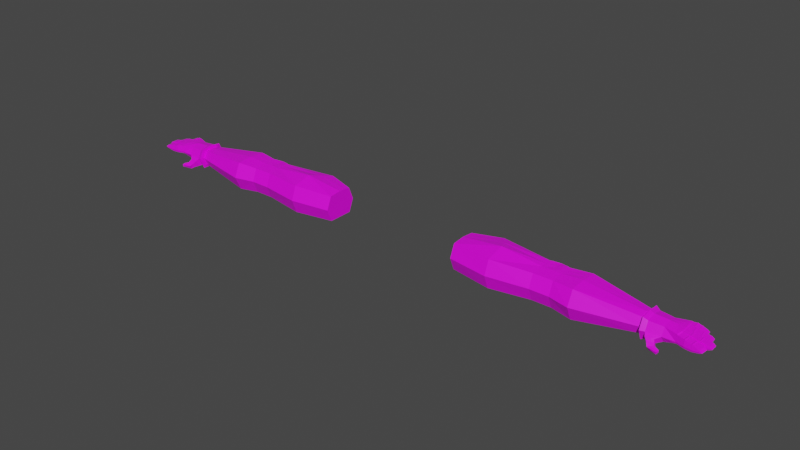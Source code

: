 # Source: lowpolyhandsbyK.blend  (saved by Blender 3.6.11; exported with 4.5.12 LTS)
import bpy
from mathutils import Matrix  # noqa: F401  (used for matrix-valued properties, if any)

bpy.ops.wm.read_factory_settings(use_empty=True)
scene = bpy.context.scene
scene.name = 'Scene'

# ---- collections
col_collection = bpy.data.collections.new('Collection'); scene.collection.children.link(col_collection)

# ---- images (referenced by path relative to the original .blend; pixels are not part of the script)
import os
ASSET_DIR = os.environ.get("B2B_ASSET_DIR", "")  # directory of the original .blend (textures are referenced by path, not embedded)
HERE = os.path.dirname(os.path.abspath(__file__))  # packed textures are extracted next to this script under _unpacked/

def load_image(name, relpath, width, height, colorspace="sRGB"):
    """Load a texture the original file referenced (path relative to the .blend, or extracted next to this script)."""
    p = next((c for c in (os.path.join(HERE, relpath), os.path.join(ASSET_DIR, relpath)) if relpath and os.path.exists(c)), "")
    if p:
        img = bpy.data.images.load(p, check_existing=True)
        img.name = name
    else:  # same state as the original file: an image datablock whose file is absent (Cycles renders it pink)
        img = bpy.data.images.new(name, width, height)
        img.source = "FILE"
        img.filepath = "//" + (relpath or name)
    img.colorspace_settings.name = colorspace
    return img
img_lowpolyarms_by_kenny_base_color = load_image('lowpolyarms by kenny Base Color', 'lowpolyarms by kenny Base Color.png', 1024, 1024, 'sRGB')

# ---- materials (node trees are filled in below, after node groups)
mat_material_001 = bpy.data.materials.new('Material.001')
mat_material_001.use_transparent_shadow = False

# ---- material node trees
mat_material_001.use_nodes = True; mat_material_001.node_tree.nodes.clear()
_N = mat_material_001.node_tree.nodes; _L = mat_material_001.node_tree.links
n0 = _N.new('ShaderNodeBsdfPrincipled'); n0.name = 'Principled BSDF'; n0.location = (10, 300)
n0.distribution = 'GGX'
n0.subsurface_method = 'RANDOM_WALK_SKIN'
n0.inputs[3].default_value = 1.45
n0.inputs[27].default_value = (0.0, 0.0, 0.0, 1.0)
n0.inputs[28].default_value = 1.0
n1 = _N.new('ShaderNodeOutputMaterial'); n1.name = 'Material Output'; n1.location = (300, 300)
n2 = _N.new('ShaderNodeTexImage'); n2.name = 'Image Texture'; n2.location = (-280, 280)
n2.image = img_lowpolyarms_by_kenny_base_color
_L.new(n0.outputs[0], n1.inputs[0])
_L.new(n2.outputs[0], n0.inputs[0])
n1.is_active_output = True

# ---- world
world_world = bpy.data.worlds.new('World'); scene.world = world_world
world_world.use_nodes = True; world_world.node_tree.nodes.clear()
_N = world_world.node_tree.nodes; _L = world_world.node_tree.links
n0 = _N.new('ShaderNodeOutputWorld'); n0.name = 'World Output'; n0.location = (300, 300)
n1 = _N.new('ShaderNodeBackground'); n1.name = 'Background'; n1.location = (10, 300)
n1.inputs[0].default_value = (0.05088, 0.05088, 0.05088, 1.0)
_L.new(n1.outputs[0], n0.inputs[0])
n0.is_active_output = True
world_world.color = (0.05088, 0.05088, 0.05088)
world_world.use_sun_shadow = False
world_world.sun_shadow_jitter_overblur = 0.0

# ---- meshes
me_cube_001 = bpy.data.meshes.new('Cube.001')
me_cube_001.from_pydata([(0.7967, -0.1394, 3.142), (0.7967, -0.1394, 3.422), (0.7967, 0.1394, 3.142), (0.7967, 0.1394, 3.422), (2.79, -0.07759, 3.201), (2.79, -0.07759, 3.362), (2.79, 0.08316, 3.201), (2.79, 0.08316, 3.362), (1.902, 0.1394, 3.155), (1.689, 0.1394, 3.155), (1.689, 0.1394, 3.435), (1.902, 0.1394, 3.435), (1.689, -0.1394, 3.142), (1.902, -0.1394, 3.142), (1.902, -0.1394, 3.422), (1.689, -0.1394, 3.422), (1.796, 0.1791, 3.142), (1.796, 0.1791, 3.422), (0.7967, -0.1952, 3.282), (0.7967, 0.1952, 3.282), (2.79, 0.1153, 3.282), (2.79, -0.1097, 3.282), (1.902, -0.1952, 3.282), (1.689, -0.1952, 3.282), (1.689, 0.1952, 3.295), (1.902, 0.1952, 3.295), (1.796, 0.2348, 3.282), (0.7967, -4.321e-07, 3.142), (0.7967, -4.321e-07, 3.435), (2.79, 0.002785, 3.201), (2.79, 0.002785, 3.362), (1.902, -4.321e-07, 3.435), (1.689, -4.321e-07, 3.435), (1.689, -4.321e-07, 3.142), (1.902, -4.321e-07, 3.142), (1.796, -4.321e-07, 3.142), (1.796, -4.321e-07, 3.435), (2.989, 0.1282, 3.279), (0.7967, -4.321e-07, 3.282), (1.113, 0.2368, 3.133), (1.243, -0.2041, 3.435), (1.113, 0.2368, 3.431), (1.243, -0.2041, 3.129), (1.113, 0.2935, 3.282), (1.243, -0.2613, 3.282), (1.243, -4.321e-07, 3.102), (1.243, -4.321e-07, 3.487), (2.129, 0.1777, 3.438), (2.129, -0.1778, 3.126), (2.129, 0.1777, 3.126), (2.129, -0.1778, 3.438), (2.129, -0.2489, 3.282), (2.129, 0.2489, 3.282), (2.129, -4.321e-07, 3.451), (2.129, -4.321e-07, 3.126), (2.84, 0.1425, 3.278), (2.84, 0.1002, 3.189), (2.84, -0.005504, 3.189), (2.84, -0.005504, 3.389), (2.84, -0.1112, 3.368), (2.84, -0.1535, 3.278), (2.84, -0.1112, 3.189), (2.84, 0.1002, 3.368), (3.118, 0.1454, 3.282), (2.989, 0.09015, 3.218), (2.989, -0.00501, 3.218), (2.989, -0.00501, 3.381), (2.989, -0.1002, 3.359), (2.989, -0.1382, 3.279), (2.989, -0.1002, 3.212), (2.989, 0.09015, 3.359), (3.119, 0.1397, 3.263), (3.057, 0.002451, 3.232), (3.057, 0.002451, 3.371), (3.118, -0.1309, 3.356), (3.117, -0.1366, 3.282), (3.118, -0.1309, 3.263), (3.119, 0.1397, 3.356), (2.89, -0.2076, 3.216), (2.891, -0.1862, 3.17), (2.763, -0.08586, 3.198), (2.763, 0.08586, 3.366), (3.009, -0.2539, 3.192), (3.007, -0.25, 3.168), (3.014, -0.2165, 3.173), (3.016, -0.2204, 3.197), (3.128, 0.08205, 3.282), (3.128, 0.07769, 3.239), (3.133, -0.003791, 3.244), (3.133, -0.003791, 3.364), (3.133, -0.07182, 3.364), (3.133, -0.07589, 3.282), (3.133, -0.07182, 3.239), (3.128, 0.07769, 3.364), (3.133, -0.003791, 3.282), (3.374, -0.1741, 3.293), (3.35, -0.1675, 3.278), (3.35, -0.1675, 3.314), (3.357, -0.09397, 3.314), (3.382, -0.09902, 3.293), (3.357, -0.09397, 3.278), (3.388, 0.002785, 3.314), (3.388, -0.06957, 3.314), (3.413, -0.07222, 3.293), (3.388, -0.06957, 3.278), (3.413, 0.002785, 3.293), (3.388, 0.002785, 3.278), (3.357, 0.09679, 3.293), (3.333, 0.09152, 3.278), (3.341, 0.0167, 3.278), (3.333, 0.09152, 3.314), (3.341, 0.0167, 3.314), (3.365, 0.01911, 3.293), (3.278, 0.1711, 3.293), (3.254, 0.1651, 3.278), (3.254, 0.1651, 3.314), (3.284, 0.09894, 3.293), (3.26, 0.09419, 3.278), (3.26, 0.09419, 3.314), (3.215, 0.002785, 3.282), (3.302, 0.002785, 3.282), (3.263, 0.009021, 3.282), (3.263, 0.009021, 3.259), (3.215, -0.06957, 3.348), (3.302, -0.06957, 3.334), (3.302, 0.002785, 3.334), (3.215, 0.002785, 3.348), (3.263, 0.009021, 3.333), (3.256, 0.08384, 3.259), (3.215, -0.07366, 3.282), (3.302, -0.07366, 3.282), (3.2, -0.1591, 3.282), (3.275, -0.1665, 3.282), (3.275, -0.1602, 3.335), (3.201, -0.1528, 3.349), (3.31, 0.002785, 3.261), (3.313, -0.07351, 3.283), (3.31, -0.06957, 3.329), (3.313, 0.002785, 3.283), (3.283, -0.08658, 3.335), (3.208, -0.0792, 3.349), (3.282, -0.09066, 3.282), (3.208, -0.08327, 3.282), (3.174, 0.09205, 3.282), (3.217, 0.09533, 3.282), (3.217, 0.09091, 3.334), (3.175, 0.08764, 3.348), (2.915, 0.1354, 3.279), (2.915, 0.09518, 3.203), (3.169, 0.1585, 3.348), (3.212, 0.1618, 3.334), (3.211, 0.1681, 3.282), (3.169, 0.1649, 3.282), (2.915, -0.005257, 3.203), (2.915, -0.1057, 3.201), (3.22, 0.1624, 3.263), (3.22, 0.1624, 3.328), (3.225, 0.09153, 3.263), (3.229, 0.09601, 3.284), (3.272, 0.009867, 3.282), (3.202, 0.003038, 3.282), (3.202, 0.003038, 3.348), (3.272, 0.009867, 3.334), (3.264, 0.08469, 3.334), (3.195, 0.07786, 3.348), (3.264, 0.08909, 3.282), (3.195, 0.08226, 3.282), (3.19, -0.15, 3.346), (3.199, -0.07828, 3.347), (3.198, -0.08235, 3.282), (3.19, -0.1563, 3.282), (3.19, -0.15, 3.26), (3.199, -0.07828, 3.257), (3.211, -0.1602, 3.282), (3.211, -0.1538, 3.343), (3.211, -0.1538, 3.259), (3.219, -0.08025, 3.259), (3.219, -0.08025, 3.343), (3.218, -0.08432, 3.282), (3.204, 0.001867, 3.257), (3.204, 0.001867, 3.347), (3.204, -0.06988, 3.256), (3.204, 0.001867, 3.282), (3.204, -0.06988, 3.347), (3.204, -0.07397, 3.282), (3.227, 0.002785, 3.282), (3.227, 0.002785, 3.259), (3.227, -0.06957, 3.343), (3.227, 0.002785, 3.343), (3.227, -0.06957, 3.259), (3.227, -0.07366, 3.282), (3.208, 0.07917, 3.259), (3.216, 0.004355, 3.259), (3.216, 0.004355, 3.282), (3.216, 0.004355, 3.342), (3.208, 0.07917, 3.342), (3.208, 0.08358, 3.282), (3.191, 0.001935, 3.257), (3.191, 0.001935, 3.282), (3.184, 0.07783, 3.347), (3.184, 0.08223, 3.282), (3.184, 0.07783, 3.256), (3.191, 0.001935, 3.347), (3.165, 0.0856, 3.348), (3.158, 0.1609, 3.282), (3.165, 0.09, 3.282), (3.165, 0.0856, 3.255), (3.159, 0.1547, 3.346), (3.159, 0.1547, 3.26), (3.187, 0.09302, 3.282), (3.187, 0.08861, 3.341), (3.187, 0.08861, 3.259), (3.182, 0.1595, 3.341), (3.181, 0.1658, 3.282), (3.182, 0.1595, 3.259), (3.264, -0.1654, 3.282), (3.264, -0.159, 3.259), (3.271, -0.08547, 3.259), (3.264, -0.159, 3.333), (3.271, -0.08547, 3.333), (3.271, -0.08954, 3.282), (3.288, -0.1675, 3.283), (3.285, -0.1611, 3.262), (3.292, -0.08753, 3.262), (3.285, -0.1611, 3.329), (3.292, -0.08753, 3.329), (3.295, -0.09173, 3.283), (3.31, 0.002785, 3.329), (3.31, -0.06957, 3.261), (3.293, 0.002785, 3.282), (3.293, -0.06957, 3.332), (3.293, -0.07366, 3.282), (3.293, 0.002785, 3.259), (3.293, 0.002785, 3.332), (3.293, -0.06957, 3.259), (3.256, 0.08384, 3.333), (3.255, 0.08825, 3.282), (3.273, 0.08553, 3.262), (3.28, 0.01071, 3.329), (3.28, 0.01071, 3.262), (3.283, 0.01101, 3.283), (3.273, 0.08553, 3.329), (3.275, 0.09005, 3.283), (3.225, 0.09153, 3.328), (3.224, 0.1687, 3.284), (3.208, 0.09468, 3.282), (3.209, 0.09027, 3.259), (3.203, 0.1612, 3.334), (3.203, 0.1612, 3.259), (3.209, 0.09027, 3.334), (3.203, 0.1675, 3.282), (2.915, -0.1459, 3.279), (2.915, -0.1057, 3.364), (2.915, -0.005257, 3.385), (2.915, 0.09518, 3.364), (2.927, -0.182, 3.173), (2.927, -0.2034, 3.218), (3.011, -0.2332, 3.171), (3.013, -0.2372, 3.194), (2.955, -0.1864, 3.23), (2.956, -0.162, 3.181), (2.883, -0.1723, 3.172), (2.882, -0.1974, 3.225), (2.925, -0.1912, 3.228), (2.926, -0.1665, 3.177), (2.963, -0.2053, 3.215), (2.97, -0.1847, 3.174), (2.914, -0.2073, 3.153), (2.907, -0.228, 3.193), (2.942, -0.196, 3.163), (2.935, -0.2166, 3.204), (2.792, 0.1205, 3.167), (2.792, 0.1693, 3.28), (2.792, -0.00136, 3.405), (2.792, -0.1233, 3.392), (2.792, 0.1205, 3.392), (2.792, -0.00136, 3.167), (2.792, -0.1233, 3.167), (2.792, -0.172, 3.28), (2.763, 0.1202, 3.282), (2.763, -4.321e-07, 3.379), (2.763, 0.08586, 3.198), (2.763, -0.08586, 3.366), (2.763, -0.1202, 3.282), (2.763, -4.321e-07, 3.198), (3.131, -0.1342, 3.35), (3.145, -0.07294, 3.357), (3.144, -0.07701, 3.282), (3.13, -0.14, 3.282), (3.131, -0.1342, 3.263), (3.145, -0.07294, 3.242), (3.145, -0.002842, 3.246), (3.145, -0.002842, 3.357), (3.145, -0.0715, 3.242), (3.145, -0.002842, 3.282), (3.145, -0.0715, 3.357), (3.145, -0.07557, 3.282), (3.144, -0.002706, 3.247), (3.144, -0.002706, 3.282), (3.139, 0.07772, 3.357), (3.138, 0.08208, 3.282), (3.139, 0.07772, 3.242), (3.144, -0.002706, 3.357), (3.139, 0.07988, 3.356), (3.129, 0.1497, 3.282), (3.138, 0.08425, 3.282), (3.139, 0.07988, 3.243), (3.13, 0.1438, 3.35), (3.13, 0.1438, 3.262), (2.941, -0.1427, 3.197), (2.856, -0.1491, 3.183), (2.941, -0.1731, 3.253), (2.856, -0.1819, 3.253), (2.913, -0.1775, 3.253), (2.913, -0.1459, 3.19), (2.808, 0.1602, 3.279), (2.808, -0.1192, 3.384), (2.808, 0.1137, 3.384), (2.808, -0.002761, 3.175), (2.808, 0.1137, 3.175), (2.808, -0.002761, 3.399), (2.808, -0.1192, 3.175), (2.808, -0.1658, 3.279), (2.822, 0.1522, 3.279), (2.822, -0.1156, 3.377), (2.822, 0.1076, 3.377), (2.822, -0.004002, 3.181), (2.822, 0.1076, 3.181), (2.822, -0.004002, 3.395), (2.822, -0.1156, 3.181), (2.822, -0.1602, 3.279), (1.879, 0.1483, 3.435), (1.879, 0.1483, 3.155), (1.879, 0.2041, 3.295), (1.879, -4.321e-07, 3.435), (1.879, -4.321e-07, 3.142), (1.71, 0.1474, 3.155), (1.71, 0.1474, 3.435), (1.71, 0.2032, 3.295), (1.71, -4.321e-07, 3.142), (1.71, -4.321e-07, 3.435), (0.7967, 0.06972, 3.429), (2.79, 0.04297, 3.201), (0.7967, 0.09761, 3.282), (0.7967, 0.06972, 3.142), (2.79, 0.04297, 3.362), (1.902, 0.06972, 3.435), (1.689, 0.06972, 3.435), (1.689, 0.06972, 3.149), (1.902, 0.06972, 3.149), (1.796, 0.08953, 3.142), (1.796, 0.08953, 3.429), (1.178, 0.1184, 3.459), (1.178, 0.1184, 3.117), (2.129, 0.08887, 3.126), (2.129, 0.08887, 3.445), (2.84, 0.04736, 3.189), (2.84, 0.04736, 3.378), (2.989, 0.04257, 3.218), (2.989, 0.04257, 3.37), (3.088, 0.07106, 3.248), (3.088, 0.07106, 3.364), (3.131, 0.03695, 3.241), (3.131, 0.03695, 3.364), (3.337, 0.05411, 3.278), (3.337, 0.05411, 3.314), (3.361, 0.05795, 3.293), (3.199, 0.04045, 3.348), (3.268, 0.04728, 3.334), (3.212, 0.04176, 3.259), (3.212, 0.04176, 3.342), (3.188, 0.03988, 3.257), (3.188, 0.03988, 3.347), (3.259, 0.04643, 3.259), (3.259, 0.04643, 3.333), (3.276, 0.04812, 3.329), (3.276, 0.04812, 3.262), (2.915, 0.04496, 3.374), (2.915, 0.04496, 3.203), (2.792, 0.05959, 3.398), (2.792, 0.05959, 3.167), (2.763, 0.04293, 3.373), (2.763, 0.04293, 3.198), (3.142, 0.0375, 3.357), (3.142, 0.0375, 3.244), (2.808, 0.05546, 3.392), (2.808, 0.05546, 3.175), (2.822, 0.05179, 3.386), (2.822, 0.05179, 3.181), (1.879, 0.07414, 3.149), (1.879, 0.07414, 3.435), (1.71, 0.07371, 3.435), (1.71, 0.07371, 3.149)], [], [(343, 341, 3, 19), (279, 81, 7, 20), (329, 326, 57, 61), (44, 40, 1, 18), (284, 29, 4, 80), (46, 28, 1, 40), (53, 31, 14, 50), (33, 339, 35, 12), (45, 33, 12, 42), (12, 35, 13), (51, 50, 14, 22), (31, 334, 36, 14), (43, 41, 10, 24), (333, 331, 11, 25), (338, 337, 17, 26), (36, 15, 14), (36, 340, 32, 15), (15, 23, 22, 14), (35, 335, 34, 13), (336, 338, 26, 16), (332, 333, 25, 8), (39, 43, 24, 9), (48, 51, 22, 13), (42, 44, 18, 0), (323, 325, 62, 55), (281, 279, 20, 6), (344, 343, 19, 2), (0, 18, 38, 27), (327, 323, 55, 56), (390, 351, 36, 334), (392, 350, 35, 339), (389, 349, 34, 335), (353, 348, 33, 45), (391, 347, 32, 340), (355, 346, 31, 53), (352, 341, 28, 46), (382, 342, 29, 284), (328, 324, 59, 58), (18, 1, 28, 38), (23, 12, 13, 22), (347, 352, 46, 32), (344, 353, 45, 27), (12, 23, 44, 42), (2, 19, 43, 39), (19, 3, 41, 43), (27, 45, 42, 0), (32, 46, 40, 15), (23, 15, 40, 44), (349, 354, 54, 34), (381, 355, 53, 280), (8, 25, 52, 49), (80, 283, 51, 48), (283, 282, 50, 51), (280, 53, 50, 282), (34, 54, 48, 13), (25, 11, 47, 52), (256, 270, 265), (252, 251, 68, 67), (154, 153, 65, 69), (148, 147, 37, 64), (330, 329, 61, 60), (388, 327, 56, 356), (324, 330, 60, 59), (387, 328, 58, 357), (69, 65, 72, 76), (64, 37, 63, 71), (66, 67, 74, 73), (37, 70, 77, 63), (378, 148, 64, 358), (377, 253, 66, 359), (147, 254, 70, 37), (253, 252, 67, 66), (360, 71, 87, 362), (221, 222, 96, 95), (224, 221, 95, 97), (76, 72, 88, 92), (67, 68, 75, 74), (68, 69, 76, 75), (358, 64, 71, 360), (359, 66, 73, 361), (266, 265, 85, 84), (260, 266, 255), (263, 262, 78, 256), (262, 261, 79, 78), (258, 257, 84, 85), (268, 267, 83, 82), (270, 268, 82, 258), (269, 266, 84, 257), (227, 137, 102, 101), (135, 138, 105, 106), (240, 239, 109, 112), (376, 237, 108, 364), (361, 73, 89, 363), (158, 157, 117, 116), (73, 74, 90, 89), (243, 158, 116, 118), (95, 96, 100, 99), (97, 95, 99, 98), (222, 223, 100, 96), (225, 224, 97, 98), (226, 225, 98, 99), (223, 226, 99, 100), (105, 101, 102, 103), (106, 105, 103, 104), (138, 227, 101, 105), (228, 135, 106, 104), (137, 136, 103, 102), (136, 228, 104, 103), (364, 366, 112, 109), (366, 365, 111, 112), (375, 238, 111, 365), (242, 241, 110, 107), (238, 240, 112, 111), (237, 242, 107, 108), (113, 115, 118, 116), (114, 113, 116, 117), (244, 156, 115, 113), (156, 243, 118, 115), (157, 155, 114, 117), (155, 244, 113, 114), (228, 136, 130), (182, 119, 179), (183, 184, 129, 123), (230, 231, 130, 124), (234, 232, 135, 228), (181, 189, 129), (182, 180, 126, 119), (229, 233, 125, 120), (135, 120, 138), (234, 228, 130), (180, 183, 123, 126), (233, 230, 124, 125), (223, 141, 226), (223, 217, 141), (169, 168, 140, 142), (220, 219, 139, 141), (168, 167, 134, 140), (219, 218, 133, 139), (216, 217, 223, 222), (169, 142, 172), (167, 170, 131, 134), (218, 215, 132, 133), (222, 221, 132), (171, 175, 131), (155, 151, 244), (206, 211, 143), (246, 248, 155, 157), (204, 152, 208), (207, 203, 146, 149), (247, 249, 145, 150), (204, 207, 149, 152), (250, 247, 150, 151), (203, 205, 143, 146), (249, 245, 144, 145), (157, 158, 144), (155, 248, 151), (237, 165, 242), (200, 166, 201), (202, 198, 160, 161), (127, 121, 159, 162), (200, 199, 164, 166), (236, 235, 163, 165), (372, 202, 161, 367), (374, 127, 162, 368), (373, 128, 237, 376), (122, 239, 159), (239, 240, 159), (197, 192, 160), (288, 289, 171, 170), (285, 288, 170, 167), (289, 290, 172, 171), (286, 285, 167, 168), (287, 286, 168, 169), (290, 287, 169, 172), (142, 176, 172), (134, 131, 173, 174), (217, 220, 141), (140, 134, 174, 177), (142, 140, 177, 178), (186, 189, 181, 179), (292, 295, 183, 180), (291, 294, 182, 179), (294, 292, 180, 182), (293, 291, 179, 181), (295, 296, 184, 183), (296, 293, 181, 184), (126, 123, 187, 188), (189, 190, 129), (119, 126, 188, 185), (119, 186, 179), (123, 129, 190, 187), (232, 229, 120), (121, 122, 159), (166, 191, 201), (367, 161, 194, 370), (166, 164, 195, 196), (161, 160, 193, 194), (128, 236, 165), (298, 297, 197, 198), (384, 301, 201, 371), (383, 302, 202, 372), (300, 299, 199, 200), (302, 298, 198, 202), (301, 300, 200, 201), (305, 306, 206, 205), (303, 305, 205, 203), (304, 307, 207, 204), (307, 303, 203, 207), (306, 308, 208, 206), (308, 304, 204, 208), (152, 214, 208), (146, 143, 209, 210), (152, 149, 212, 213), (149, 146, 210, 212), (205, 206, 143), (245, 246, 144), (173, 175, 216, 215), (174, 173, 215, 218), (175, 176, 217, 216), (177, 174, 218, 219), (178, 177, 219, 220), (176, 178, 220, 217), (172, 176, 175, 171), (141, 139, 225, 226), (139, 133, 224, 225), (175, 173, 131), (133, 132, 221, 224), (170, 171, 131), (142, 178, 176), (124, 130, 136, 137), (119, 185, 186), (120, 125, 227, 138), (231, 234, 130), (125, 124, 137, 227), (188, 187, 230, 233), (186, 185, 229, 232), (185, 188, 233, 229), (189, 186, 232, 234), (187, 190, 231, 230), (190, 189, 234, 231), (181, 129, 184), (135, 232, 120), (193, 192, 122, 121), (369, 191, 128, 373), (370, 194, 127, 374), (196, 195, 235, 236), (194, 193, 121, 127), (191, 196, 236, 128), (371, 369, 192, 197), (162, 159, 240, 238), (165, 163, 241, 242), (368, 162, 238, 375), (197, 160, 198), (192, 193, 160), (166, 196, 191), (237, 128, 165), (208, 214, 211, 206), (211, 209, 143), (150, 145, 243, 156), (151, 150, 156, 244), (145, 144, 158, 243), (248, 250, 151), (209, 211, 246, 245), (210, 209, 245, 249), (213, 212, 247, 250), (212, 210, 249, 247), (211, 214, 248, 246), (214, 213, 250, 248), (152, 213, 214), (246, 157, 144), (215, 216, 132), (216, 222, 132), (267, 269, 257, 83), (265, 270, 258, 85), (82, 83, 257, 258), (266, 269, 255), (261, 264, 255, 79), (58, 59, 252, 253), (55, 62, 254, 147), (357, 58, 253, 377), (356, 56, 148, 378), (56, 55, 147, 148), (61, 57, 153, 154), (59, 60, 251, 252), (310, 314, 264, 261), (311, 313, 263, 259), (312, 310, 261, 262), (313, 312, 262, 263), (314, 309, 260, 264), (309, 311, 259, 260), (263, 256, 259), (79, 255, 269, 267), (264, 260, 255), (256, 78, 268, 270), (78, 79, 267, 268), (259, 256, 265), (345, 30, 273, 379), (5, 21, 278, 274), (342, 6, 271, 380), (21, 4, 277, 278), (30, 5, 274, 273), (6, 20, 272, 271), (20, 7, 275, 272), (4, 29, 276, 277), (259, 265, 266, 260), (30, 280, 282, 5), (21, 5, 282, 283), (4, 21, 283, 80), (345, 381, 280, 30), (354, 382, 284, 54), (49, 52, 279, 281), (54, 284, 80, 48), (52, 47, 81, 279), (92, 91, 287, 290), (91, 90, 286, 287), (90, 74, 285, 286), (76, 92, 290, 289), (74, 75, 288, 285), (75, 76, 289, 288), (91, 92, 293, 296), (90, 91, 296, 295), (92, 88, 291, 293), (94, 89, 292, 294), (88, 94, 294, 291), (89, 90, 295, 292), (87, 86, 300, 301), (89, 94, 298, 302), (86, 93, 299, 300), (363, 89, 302, 383), (362, 87, 301, 384), (94, 88, 297, 298), (71, 63, 304, 308), (87, 71, 308, 306), (77, 93, 303, 307), (63, 77, 307, 304), (93, 86, 305, 303), (86, 87, 306, 305), (69, 68, 311, 309), (154, 69, 309, 314), (251, 60, 312, 313), (60, 61, 310, 312), (68, 251, 313, 311), (61, 154, 314, 310), (379, 273, 320, 385), (274, 278, 322, 316), (380, 271, 319, 386), (278, 277, 321, 322), (273, 274, 316, 320), (271, 272, 315, 319), (272, 275, 317, 315), (277, 276, 318, 321), (385, 320, 328, 387), (316, 322, 330, 324), (386, 319, 327, 388), (322, 321, 329, 330), (320, 316, 324, 328), (319, 315, 323, 327), (315, 317, 325, 323), (321, 318, 326, 329), (350, 389, 335, 35), (346, 390, 334, 31), (16, 26, 333, 332), (26, 17, 331, 333), (351, 391, 340, 36), (348, 392, 339, 33), (9, 24, 338, 336), (24, 10, 337, 338), (9, 336, 392, 348), (17, 337, 391, 351), (11, 331, 390, 346), (16, 332, 389, 350), (318, 386, 388, 326), (317, 385, 387, 325), (276, 380, 386, 318), (275, 379, 385, 317), (88, 362, 384, 297), (93, 363, 383, 299), (49, 281, 382, 354), (7, 81, 381, 345), (29, 342, 380, 276), (7, 345, 379, 275), (57, 356, 378, 153), (62, 357, 377, 254), (163, 368, 375, 241), (201, 191, 369, 371), (195, 370, 374, 235), (192, 369, 373, 122), (299, 383, 372, 199), (297, 384, 371, 197), (164, 367, 370, 195), (122, 373, 376, 239), (235, 374, 368, 163), (199, 372, 367, 164), (241, 375, 365, 110), (107, 110, 365, 366), (108, 107, 366, 364), (77, 361, 363, 93), (239, 376, 364, 109), (70, 359, 361, 77), (65, 358, 360, 72), (72, 360, 362, 88), (254, 377, 359, 70), (153, 378, 358, 65), (325, 387, 357, 62), (326, 388, 356, 57), (81, 47, 355, 381), (8, 49, 354, 349), (2, 39, 353, 344), (10, 41, 352, 347), (281, 6, 342, 382), (41, 3, 341, 352), (47, 11, 346, 355), (337, 10, 347, 391), (39, 9, 348, 353), (332, 8, 349, 389), (336, 16, 350, 392), (331, 17, 351, 390), (27, 38, 343, 344), (38, 28, 341, 343)])
_uv = me_cube_001.uv_layers.new(name='UVMap')
_uv.uv.foreach_set('vector', [0.6455, 0.7962, 0.6878, 0.7877, 0.6878, 0.8087, 0.6455, 0.8256, 0.651, 0.04354, 0.6259, 0.04384, 0.627, 0.03566, 0.6511, 0.03538, 0.84, 0.2193, 0.8065, 0.2157, 0.8075, 0.2103, 0.8392, 0.2137, 0.2838, 0.1695, 0.2376, 0.17, 0.2417, 0.0359, 0.2839, 0.03538, 0.07672, 0.0451, 0.07536, 0.03692, 0.09958, 0.03538, 0.1026, 0.04346, 0.471, 0.1686, 0.4787, 0.03782, 0.5208, 0.04026, 0.5325, 0.1739, 0.4554, 0.4346, 0.4593, 0.3676, 0.5014, 0.3701, 0.509, 0.4377, 0.09645, 0.3687, 0.09607, 0.3622, 0.09457, 0.3367, 0.1385, 0.366, 0.1049, 0.5037, 0.09645, 0.3687, 0.1385, 0.366, 0.166, 0.4989, 0.1385, 0.366, 0.09457, 0.3367, 0.1347, 0.3021, 0.2838, 0.4372, 0.2368, 0.4379, 0.2417, 0.3698, 0.2839, 0.3693, 0.4593, 0.3676, 0.4598, 0.3605, 0.4612, 0.3358, 0.5014, 0.3701, 0.6492, 0.5402, 0.6045, 0.5407, 0.6083, 0.3676, 0.6501, 0.3671, 0.6501, 0.3098, 0.6083, 0.3103, 0.6083, 0.3032, 0.6502, 0.3027, 0.65, 0.3606, 0.6082, 0.3611, 0.608, 0.335, 0.6498, 0.3346, 0.4612, 0.3358, 0.5051, 0.3064, 0.5014, 0.3701, 0.4612, 0.3358, 0.4627, 0.3104, 0.4631, 0.304, 0.5051, 0.3064, 0.2417, 0.3053, 0.2839, 0.3048, 0.2839, 0.3693, 0.2417, 0.3698, 0.09457, 0.3367, 0.09311, 0.3119, 0.09269, 0.3047, 0.1347, 0.3021, 0.6928, 0.3611, 0.65, 0.3606, 0.6498, 0.3346, 0.6925, 0.335, 0.6928, 0.3103, 0.6501, 0.3098, 0.6502, 0.3027, 0.6929, 0.3032, 0.6947, 0.5407, 0.6492, 0.5402, 0.6501, 0.3671, 0.6928, 0.3676, 0.331, 0.4379, 0.2838, 0.4372, 0.2839, 0.3693, 0.3262, 0.3698, 0.3301, 0.17, 0.2838, 0.1695, 0.2839, 0.03538, 0.3263, 0.0359, 0.4358, 0.845, 0.4066, 0.8454, 0.4093, 0.8402, 0.436, 0.8398, 0.6766, 0.04384, 0.651, 0.04354, 0.6511, 0.03538, 0.6757, 0.03566, 0.6033, 0.7878, 0.6455, 0.7962, 0.6455, 0.8256, 0.6033, 0.8088, 0.6033, 0.7247, 0.6455, 0.7078, 0.6455, 0.7667, 0.6033, 0.7668, 0.4657, 0.8454, 0.4358, 0.845, 0.436, 0.8398, 0.4634, 0.8402, 0.4374, 0.3592, 0.4342, 0.3342, 0.4612, 0.3358, 0.4598, 0.3605, 0.07386, 0.3637, 0.0676, 0.3384, 0.09457, 0.3367, 0.09607, 0.3622, 0.07077, 0.3133, 0.07168, 0.3061, 0.09269, 0.3047, 0.09311, 0.3119, 0.07014, 0.5249, 0.07544, 0.37, 0.09645, 0.3687, 0.1049, 0.5037, 0.4405, 0.3091, 0.442, 0.3027, 0.4631, 0.304, 0.4627, 0.3104, 0.4286, 0.433, 0.4383, 0.3664, 0.4593, 0.3676, 0.4554, 0.4346, 0.4364, 0.1481, 0.4577, 0.0366, 0.4787, 0.03782, 0.471, 0.1686, 0.06379, 0.04593, 0.06326, 0.03769, 0.07536, 0.03692, 0.07672, 0.0451, 0.8329, 0.3123, 0.8665, 0.316, 0.8647, 0.3215, 0.8329, 0.3178, 0.6455, 0.7078, 0.6878, 0.7246, 0.6878, 0.7666, 0.6455, 0.7667, 0.2839, 0.3048, 0.3262, 0.3053, 0.3262, 0.3698, 0.2839, 0.3693, 0.442, 0.3027, 0.4364, 0.1481, 0.471, 0.1686, 0.4631, 0.304, 0.09115, 0.6373, 0.07014, 0.5249, 0.1049, 0.5037, 0.1122, 0.636, 0.3262, 0.3053, 0.2839, 0.3048, 0.2838, 0.1695, 0.3301, 0.17, 0.6926, 0.6371, 0.6499, 0.6366, 0.6492, 0.5402, 0.6947, 0.5407, 0.6499, 0.6366, 0.6081, 0.6371, 0.6045, 0.5407, 0.6492, 0.5402, 0.1122, 0.636, 0.1049, 0.5037, 0.166, 0.4989, 0.1542, 0.6333, 0.4631, 0.304, 0.471, 0.1686, 0.5325, 0.1739, 0.5051, 0.3064, 0.2839, 0.3048, 0.2417, 0.3053, 0.2376, 0.17, 0.2838, 0.1695, 0.07168, 0.3061, 0.06216, 0.239, 0.08893, 0.2373, 0.09269, 0.3047, 0.4312, 0.626, 0.4286, 0.433, 0.4554, 0.4346, 0.4442, 0.6267, 0.6929, 0.3032, 0.6502, 0.3027, 0.6498, 0.2337, 0.6975, 0.2343, 0.3093, 0.6301, 0.2839, 0.6297, 0.2838, 0.4372, 0.331, 0.4379, 0.2839, 0.6297, 0.2586, 0.6301, 0.2368, 0.4379, 0.2838, 0.4372, 0.4442, 0.6267, 0.4554, 0.4346, 0.509, 0.4377, 0.4701, 0.6282, 0.09269, 0.3047, 0.08893, 0.2373, 0.1425, 0.2339, 0.1347, 0.3021, 0.6502, 0.3027, 0.6083, 0.3032, 0.6033, 0.2343, 0.6498, 0.2337, 0.5028, 0.9363, 0.4983, 0.9342, 0.5009, 0.9253, 0.7764, 0.6026, 0.802, 0.6025, 0.8016, 0.6252, 0.7774, 0.6252, 0.84, 0.1908, 0.8098, 0.1875, 0.8121, 0.1646, 0.8407, 0.1679, 0.4591, 0.8176, 0.436, 0.8173, 0.436, 0.7948, 0.4547, 0.7951, 0.8023, 0.5745, 0.8319, 0.5754, 0.8295, 0.5806, 0.8024, 0.5799, 0.7898, 0.2139, 0.773, 0.2122, 0.7757, 0.2069, 0.7916, 0.2086, 0.7728, 0.5746, 0.8023, 0.5745, 0.8024, 0.5799, 0.7754, 0.5799, 0.8161, 0.3113, 0.8329, 0.3123, 0.8329, 0.3178, 0.817, 0.3169, 0.8407, 0.1679, 0.8121, 0.1646, 0.812, 0.1437, 0.8538, 0.1287, 0.4547, 0.7951, 0.436, 0.7948, 0.435, 0.7557, 0.4406, 0.7556, 0.8289, 0.3627, 0.8575, 0.3661, 0.8634, 0.4054, 0.8249, 0.3831, 0.436, 0.7948, 0.412, 0.7951, 0.4126, 0.7556, 0.435, 0.7557, 0.7947, 0.1859, 0.7796, 0.1842, 0.7835, 0.1616, 0.7978, 0.1631, 0.8158, 0.3394, 0.8309, 0.3402, 0.8289, 0.3627, 0.8146, 0.3619, 0.436, 0.8173, 0.4106, 0.8176, 0.412, 0.7951, 0.436, 0.7948, 0.8309, 0.3402, 0.8611, 0.3438, 0.8575, 0.3661, 0.8289, 0.3627, 0.7923, 0.1317, 0.7726, 0.1198, 0.7917, 0.1198, 0.804, 0.1202, 0.7991, 0.7149, 0.8056, 0.7143, 0.8005, 0.7339, 0.7957, 0.741, 0.7853, 0.7141, 0.7991, 0.7149, 0.7957, 0.741, 0.7894, 0.7337, 0.8538, 0.1287, 0.812, 0.1437, 0.8163, 0.1207, 0.8368, 0.1231, 0.7774, 0.6252, 0.8016, 0.6252, 0.8002, 0.6639, 0.7778, 0.6638, 0.8016, 0.6252, 0.8218, 0.6258, 0.8058, 0.6642, 0.8002, 0.6639, 0.7978, 0.1631, 0.7835, 0.1616, 0.7726, 0.1198, 0.7923, 0.1317, 0.8146, 0.3619, 0.8289, 0.3627, 0.8249, 0.3831, 0.8034, 0.3908, 0.1439, 0.9303, 0.1559, 0.9275, 0.151, 0.9436, 0.1439, 0.9432, 0.8584, 0.181, 0.8657, 0.1776, 0.8635, 0.1904, 0.9416, 0.4134, 0.943, 0.4007, 0.9462, 0.4035, 0.9453, 0.4142, 0.6121, 0.916, 0.6299, 0.9161, 0.6286, 0.9202, 0.6134, 0.9202, 0.9646, 0.04061, 0.9574, 0.04061, 0.9574, 0.03538, 0.9646, 0.03538, 0.9069, 0.7054, 0.9192, 0.7078, 0.914, 0.7355, 0.9069, 0.7361, 0.1492, 0.8319, 0.1545, 0.8251, 0.1545, 0.8567, 0.1494, 0.8564, 0.8683, 0.1868, 0.8657, 0.1776, 0.8768, 0.1656, 0.8817, 0.1673, 0.8181, 0.4603, 0.8399, 0.4622, 0.8379, 0.486, 0.8161, 0.4842, 0.7992, 0.8427, 0.7926, 0.8419, 0.7895, 0.8117, 0.7942, 0.8191, 0.04715, 0.8895, 0.04066, 0.8904, 0.04547, 0.8721, 0.05019, 0.8647, 0.8053, 0.07573, 0.794, 0.07563, 0.7941, 0.05682, 0.8054, 0.05692, 0.8034, 0.3908, 0.8249, 0.3831, 0.8248, 0.4063, 0.8126, 0.4045, 0.2607, 0.9137, 0.267, 0.9124, 0.2625, 0.9228, 0.2577, 0.9301, 0.8249, 0.3831, 0.8634, 0.4054, 0.8452, 0.408, 0.8248, 0.4063, 0.2474, 0.9122, 0.2607, 0.9137, 0.2577, 0.9301, 0.2513, 0.9227, 0.875, 0.0526, 0.8724, 0.0601, 0.8506, 0.05557, 0.8527, 0.04797, 0.8683, 0.4772, 0.8696, 0.4855, 0.8469, 0.4858, 0.846, 0.4775, 0.8684, 0.07988, 0.8466, 0.07535, 0.8506, 0.05557, 0.8724, 0.0601, 0.8458, 0.4573, 0.8681, 0.4571, 0.8683, 0.4772, 0.846, 0.4775, 0.8886, 0.8606, 0.9025, 0.8597, 0.8982, 0.8793, 0.8918, 0.8866, 0.8822, 0.8598, 0.8886, 0.8606, 0.8918, 0.8866, 0.887, 0.8794, 0.8154, 0.4924, 0.8161, 0.4842, 0.8379, 0.486, 0.838, 0.4944, 0.8225, 0.04326, 0.8232, 0.03538, 0.8457, 0.03779, 0.8443, 0.04558, 0.7926, 0.8419, 0.7786, 0.8427, 0.7831, 0.8191, 0.7895, 0.8117, 0.8418, 0.06939, 0.8201, 0.06707, 0.8225, 0.04326, 0.8443, 0.04558, 0.04541, 0.763, 0.05944, 0.7638, 0.0561, 0.7939, 0.04973, 0.7865, 0.05944, 0.7638, 0.06598, 0.7631, 0.06088, 0.7866, 0.0561, 0.7939, 0.8054, 0.05692, 0.8049, 0.049, 0.8167, 0.0491, 0.8168, 0.05702, 0.8001, 0.4756, 0.802, 0.4676, 0.8131, 0.4696, 0.8117, 0.4778, 0.8054, 0.4491, 0.8165, 0.4511, 0.8131, 0.4696, 0.802, 0.4676, 0.9208, 0.6098, 0.9346, 0.6089, 0.9304, 0.6272, 0.9241, 0.6346, 0.06097, 0.8904, 0.04715, 0.8895, 0.05019, 0.8647, 0.05662, 0.8721, 0.9143, 0.609, 0.9208, 0.6098, 0.9241, 0.6346, 0.9193, 0.6273, 0.7682, 0.448, 0.7707, 0.44, 0.7919, 0.4435, 0.7898, 0.4515, 0.7694, 0.07803, 0.7682, 0.07008, 0.7901, 0.07075, 0.7908, 0.07869, 0.4342, 0.7236, 0.421, 0.7249, 0.425, 0.7145, 0.4314, 0.7071, 0.7724, 0.4292, 0.7936, 0.4327, 0.7919, 0.4435, 0.7707, 0.44, 0.7906, 0.08961, 0.7691, 0.08896, 0.7694, 0.07803, 0.7908, 0.07869, 0.4406, 0.7249, 0.4342, 0.7236, 0.4314, 0.7071, 0.4361, 0.7145, 0.06598, 0.7631, 0.05944, 0.7638, 0.0598, 0.7604, 0.793, 0.8748, 0.793, 0.8713, 0.8003, 0.8748, 0.04035, 0.7308, 0.06, 0.7309, 0.05998, 0.7343, 0.03998, 0.7343, 0.04452, 0.7577, 0.05982, 0.7577, 0.0598, 0.7604, 0.044, 0.7604, 0.8412, 0.07469, 0.8195, 0.07237, 0.8201, 0.06707, 0.8418, 0.06939, 0.06761, 0.731, 0.06669, 0.7379, 0.05998, 0.7343, 0.793, 0.8748, 0.7733, 0.8748, 0.773, 0.8713, 0.793, 0.8713, 0.793, 0.848, 0.7777, 0.848, 0.7772, 0.8452, 0.793, 0.8452, 0.7992, 0.8427, 0.793, 0.8452, 0.7926, 0.8419, 0.06656, 0.7578, 0.06598, 0.7631, 0.0598, 0.7604, 0.8212, 0.4279, 0.8428, 0.4298, 0.8424, 0.4331, 0.8206, 0.4312, 0.8186, 0.455, 0.8404, 0.4568, 0.8401, 0.4595, 0.8184, 0.4576, 0.8822, 0.8598, 0.8882, 0.8567, 0.8886, 0.8606, 0.8822, 0.8598, 0.8815, 0.8535, 0.8882, 0.8567, 0.8881, 0.8314, 0.9077, 0.8314, 0.9085, 0.8343, 0.8881, 0.8342, 0.8882, 0.8533, 0.9037, 0.8534, 0.9043, 0.8568, 0.8882, 0.8567, 0.8455, 0.4284, 0.8673, 0.4278, 0.8678, 0.4308, 0.8455, 0.4311, 0.8457, 0.4509, 0.8681, 0.4506, 0.8681, 0.4539, 0.8458, 0.4542, 0.8671, 0.08612, 0.8453, 0.08159, 0.8466, 0.07535, 0.8684, 0.07988, 0.8881, 0.8314, 0.8881, 0.8342, 0.8806, 0.8316, 0.7806, 0.6855, 0.7999, 0.6855, 0.7999, 0.6886, 0.7796, 0.6886, 0.7841, 0.7078, 0.7996, 0.7077, 0.7996, 0.7111, 0.7835, 0.7111, 0.8056, 0.7143, 0.7991, 0.7149, 0.7996, 0.7111, 0.8065, 0.6859, 0.8066, 0.6922, 0.7999, 0.6886, 0.4406, 0.7249, 0.4349, 0.7274, 0.4342, 0.7236, 0.2695, 0.8942, 0.2681, 0.9009, 0.2614, 0.897, 0.7904, 0.09465, 0.769, 0.094, 0.7691, 0.08896, 0.7906, 0.08961, 0.4349, 0.7435, 0.4349, 0.7403, 0.4414, 0.7434, 0.7764, 0.4105, 0.797, 0.4141, 0.7961, 0.4169, 0.7749, 0.4134, 0.7732, 0.4241, 0.7944, 0.4276, 0.794, 0.4301, 0.7728, 0.4266, 0.4349, 0.7435, 0.4155, 0.7434, 0.4149, 0.7402, 0.4349, 0.7403, 0.4349, 0.73, 0.4192, 0.7299, 0.4191, 0.7273, 0.4349, 0.7274, 0.2415, 0.894, 0.2615, 0.8941, 0.2614, 0.897, 0.2414, 0.8969, 0.2457, 0.9073, 0.2614, 0.9073, 0.2613, 0.9099, 0.2455, 0.9098, 0.267, 0.9124, 0.2607, 0.9137, 0.2613, 0.9099, 0.4406, 0.7249, 0.4416, 0.7299, 0.4349, 0.7274, 0.9143, 0.609, 0.9203, 0.6063, 0.9208, 0.6098, 0.9201, 0.5821, 0.9201, 0.5854, 0.9123, 0.5823, 0.06647, 0.9173, 0.04672, 0.9173, 0.04672, 0.9139, 0.06672, 0.9139, 0.06211, 0.8956, 0.04672, 0.8956, 0.04672, 0.893, 0.06252, 0.893, 0.9201, 0.5821, 0.9398, 0.5821, 0.9401, 0.5853, 0.9201, 0.5854, 0.9203, 0.6037, 0.9357, 0.6037, 0.9361, 0.6063, 0.9203, 0.6063, 0.8102, 0.4221, 0.8215, 0.4241, 0.8209, 0.4274, 0.8097, 0.4253, 0.8063, 0.4438, 0.8175, 0.4459, 0.817, 0.4484, 0.8059, 0.4463, 0.8053, 0.08098, 0.7939, 0.08088, 0.794, 0.07563, 0.8053, 0.07573, 0.03998, 0.8956, 0.04066, 0.8904, 0.04672, 0.893, 0.04066, 0.8904, 0.04715, 0.8895, 0.04672, 0.893, 0.03925, 0.9173, 0.03999, 0.9099, 0.04672, 0.9139, 0.8002, 0.6676, 0.806, 0.6679, 0.8065, 0.6859, 0.7999, 0.6855, 0.7795, 0.6676, 0.8002, 0.6676, 0.7999, 0.6855, 0.7806, 0.6855, 0.8552, 0.125, 0.8374, 0.1196, 0.8407, 0.1032, 0.862, 0.1078, 0.8453, 0.4117, 0.8641, 0.4094, 0.8673, 0.4278, 0.8455, 0.4284, 0.8881, 0.8152, 0.9107, 0.8152, 0.9077, 0.8314, 0.8881, 0.8314, 0.876, 0.8154, 0.8881, 0.8152, 0.8881, 0.8314, 0.8806, 0.8316, 0.8881, 0.8342, 0.8814, 0.8376, 0.8806, 0.8316, 0.7796, 0.6886, 0.7999, 0.6886, 0.7998, 0.6918, 0.7814, 0.6918, 0.8815, 0.8535, 0.8882, 0.8533, 0.8882, 0.8567, 0.8455, 0.4311, 0.8678, 0.4308, 0.8679, 0.4343, 0.8455, 0.4346, 0.8881, 0.8342, 0.9085, 0.8343, 0.9066, 0.8375, 0.8881, 0.8374, 0.8173, 0.09199, 0.839, 0.09432, 0.8384, 0.1013, 0.8168, 0.09898, 0.8242, 0.4101, 0.8448, 0.4119, 0.8428, 0.4298, 0.8212, 0.4279, 0.8036, 0.8926, 0.793, 0.8926, 0.793, 0.8748, 0.8003, 0.8748, 0.793, 0.8926, 0.7703, 0.8926, 0.7733, 0.8748, 0.793, 0.8748, 0.837, 0.1194, 0.8164, 0.1171, 0.8168, 0.09898, 0.8384, 0.1013, 0.03744, 0.713, 0.06011, 0.713, 0.06, 0.7309, 0.04035, 0.7308, 0.06011, 0.713, 0.07222, 0.7132, 0.06761, 0.731, 0.06, 0.7309, 0.8206, 0.4312, 0.8424, 0.4331, 0.8421, 0.4368, 0.8203, 0.4349, 0.06669, 0.7379, 0.05995, 0.7379, 0.05998, 0.7343, 0.793, 0.8713, 0.773, 0.8713, 0.7745, 0.8678, 0.793, 0.8678, 0.793, 0.8713, 0.7997, 0.8678, 0.8003, 0.8748, 0.03998, 0.7343, 0.05998, 0.7343, 0.05995, 0.7379, 0.04146, 0.7378, 0.7997, 0.848, 0.793, 0.848, 0.793, 0.8452, 0.04672, 0.8956, 0.03998, 0.8956, 0.04672, 0.893, 0.9201, 0.5854, 0.9134, 0.5895, 0.9123, 0.5823, 0.8097, 0.4253, 0.8209, 0.4274, 0.8201, 0.4315, 0.809, 0.4295, 0.9201, 0.5854, 0.9401, 0.5853, 0.9384, 0.5894, 0.9202, 0.5894, 0.06672, 0.9139, 0.04672, 0.9139, 0.04672, 0.9099, 0.06498, 0.9099, 0.9135, 0.6038, 0.9203, 0.6037, 0.9203, 0.6063, 0.04673, 0.9315, 0.03611, 0.9315, 0.03925, 0.9173, 0.04672, 0.9173, 0.8042, 0.1169, 0.792, 0.1165, 0.7934, 0.1025, 0.8049, 0.1026, 0.8121, 0.408, 0.8241, 0.4098, 0.8215, 0.4241, 0.8102, 0.4221, 0.92, 0.5683, 0.9426, 0.5683, 0.9398, 0.5821, 0.9201, 0.5821, 0.06935, 0.9315, 0.04673, 0.9315, 0.04672, 0.9173, 0.06647, 0.9173, 0.908, 0.5686, 0.92, 0.5683, 0.9201, 0.5821, 0.9123, 0.5823, 0.2615, 0.8859, 0.2731, 0.8862, 0.2695, 0.8942, 0.2615, 0.8941, 0.2391, 0.8859, 0.2615, 0.8859, 0.2615, 0.8941, 0.2415, 0.894, 0.4349, 0.7523, 0.4145, 0.7522, 0.4155, 0.7434, 0.4349, 0.7435, 0.7804, 0.402, 0.7994, 0.406, 0.797, 0.4141, 0.7764, 0.4105, 0.7914, 0.1165, 0.7717, 0.1164, 0.7694, 0.1075, 0.7904, 0.108, 0.4409, 0.7522, 0.4349, 0.7523, 0.4349, 0.7435, 0.4414, 0.7434, 0.4349, 0.7403, 0.4416, 0.7364, 0.4414, 0.7434, 0.2414, 0.8969, 0.2614, 0.897, 0.2614, 0.9008, 0.2436, 0.9007, 0.4349, 0.7403, 0.4149, 0.7402, 0.4171, 0.7364, 0.4349, 0.7365, 0.7749, 0.4134, 0.7961, 0.4169, 0.7955, 0.4209, 0.7743, 0.4175, 0.2615, 0.8941, 0.2695, 0.8942, 0.2614, 0.897, 0.2614, 0.9073, 0.2681, 0.9074, 0.2613, 0.9099, 0.7998, 0.6918, 0.8066, 0.6922, 0.8064, 0.7081, 0.7996, 0.7077, 0.7814, 0.6918, 0.7998, 0.6918, 0.7996, 0.7077, 0.7841, 0.7078, 0.8638, 0.1017, 0.842, 0.09717, 0.8453, 0.08159, 0.8671, 0.08612, 0.8455, 0.4346, 0.8679, 0.4343, 0.8681, 0.4506, 0.8457, 0.4509, 0.8881, 0.8374, 0.9066, 0.8375, 0.9037, 0.8534, 0.8882, 0.8533, 0.8814, 0.8376, 0.8881, 0.8374, 0.8882, 0.8533, 0.8815, 0.8535, 0.8407, 0.1032, 0.842, 0.09717, 0.8638, 0.1017, 0.862, 0.1078, 0.8882, 0.8567, 0.9043, 0.8568, 0.9025, 0.8597, 0.8886, 0.8606, 0.8458, 0.4542, 0.8681, 0.4539, 0.8681, 0.4571, 0.8458, 0.4573, 0.8066, 0.6922, 0.7998, 0.6918, 0.7999, 0.6886, 0.7835, 0.7111, 0.7996, 0.7111, 0.7991, 0.7149, 0.7853, 0.7141, 0.7999, 0.6855, 0.8065, 0.6859, 0.7999, 0.6886, 0.8881, 0.8342, 0.8881, 0.8374, 0.8814, 0.8376, 0.044, 0.7604, 0.0598, 0.7604, 0.05944, 0.7638, 0.04541, 0.763, 0.793, 0.8713, 0.793, 0.8678, 0.7997, 0.8678, 0.793, 0.8452, 0.7772, 0.8452, 0.7786, 0.8427, 0.7926, 0.8419, 0.05982, 0.7577, 0.06656, 0.7578, 0.0598, 0.7604, 0.8184, 0.4576, 0.8401, 0.4595, 0.8399, 0.4622, 0.8181, 0.4603, 0.8203, 0.4349, 0.8421, 0.4368, 0.8404, 0.4568, 0.8186, 0.455, 0.7997, 0.8678, 0.793, 0.8678, 0.793, 0.848, 0.7997, 0.848, 0.793, 0.8678, 0.7745, 0.8678, 0.7777, 0.848, 0.793, 0.848, 0.839, 0.09432, 0.8173, 0.09199, 0.8195, 0.07237, 0.8412, 0.07469, 0.04146, 0.7378, 0.05995, 0.7379, 0.05982, 0.7577, 0.04452, 0.7577, 0.05995, 0.7379, 0.06669, 0.7379, 0.06656, 0.7578, 0.05982, 0.7577, 0.06761, 0.731, 0.05998, 0.7343, 0.06, 0.7309, 0.7992, 0.8427, 0.7997, 0.848, 0.793, 0.8452, 0.04672, 0.9099, 0.03999, 0.9099, 0.03998, 0.8956, 0.04672, 0.8956, 0.8051, 0.09521, 0.7938, 0.09511, 0.7939, 0.08088, 0.8053, 0.08098, 0.809, 0.4295, 0.8201, 0.4315, 0.8175, 0.4459, 0.8063, 0.4438, 0.9202, 0.5894, 0.9384, 0.5894, 0.9357, 0.6037, 0.9203, 0.6037, 0.06498, 0.9099, 0.04672, 0.9099, 0.04672, 0.8956, 0.06211, 0.8956, 0.9134, 0.5895, 0.9202, 0.5894, 0.9203, 0.6037, 0.9135, 0.6038, 0.8049, 0.1026, 0.8051, 0.09521, 0.8165, 0.09531, 0.8164, 0.1028, 0.06252, 0.893, 0.04672, 0.893, 0.04715, 0.8895, 0.06097, 0.8904, 0.9203, 0.6063, 0.9361, 0.6063, 0.9346, 0.6089, 0.9208, 0.6098, 0.8059, 0.4463, 0.817, 0.4484, 0.8165, 0.4511, 0.8054, 0.4491, 0.03925, 0.9173, 0.04672, 0.9139, 0.04672, 0.9173, 0.03999, 0.9099, 0.04672, 0.9099, 0.04672, 0.9139, 0.9201, 0.5854, 0.9202, 0.5894, 0.9134, 0.5895, 0.9143, 0.609, 0.9135, 0.6038, 0.9203, 0.6063, 0.7694, 0.1075, 0.7688, 0.1005, 0.7902, 0.1011, 0.7904, 0.108, 0.2681, 0.9009, 0.2614, 0.9008, 0.2614, 0.897, 0.7728, 0.4266, 0.794, 0.4301, 0.7936, 0.4327, 0.7724, 0.4292, 0.4349, 0.7274, 0.4191, 0.7273, 0.421, 0.7249, 0.4342, 0.7236, 0.2455, 0.9098, 0.2613, 0.9099, 0.2607, 0.9137, 0.2474, 0.9122, 0.4416, 0.7299, 0.4349, 0.73, 0.4349, 0.7274, 0.2614, 0.9008, 0.2681, 0.9009, 0.2681, 0.9074, 0.2614, 0.9073, 0.2436, 0.9007, 0.2614, 0.9008, 0.2614, 0.9073, 0.2457, 0.9073, 0.4349, 0.7365, 0.4171, 0.7364, 0.4192, 0.7299, 0.4349, 0.73, 0.7743, 0.4175, 0.7955, 0.4209, 0.7944, 0.4276, 0.7732, 0.4241, 0.7902, 0.1011, 0.7688, 0.1005, 0.769, 0.094, 0.7904, 0.09465, 0.4416, 0.7364, 0.4349, 0.7365, 0.4349, 0.73, 0.4416, 0.7299, 0.4349, 0.7403, 0.4349, 0.7365, 0.4416, 0.7364, 0.2681, 0.9074, 0.267, 0.9124, 0.2613, 0.9099, 0.7996, 0.7077, 0.8064, 0.7081, 0.7996, 0.7111, 0.8064, 0.7081, 0.8056, 0.7143, 0.7996, 0.7111, 0.8709, 0.196, 0.8683, 0.1868, 0.8817, 0.1673, 0.8866, 0.169, 0.1439, 0.8388, 0.1492, 0.8319, 0.1494, 0.8564, 0.1442, 0.8561, 0.9646, 0.04583, 0.9574, 0.04583, 0.9574, 0.04061, 0.9646, 0.04061, 0.8657, 0.1776, 0.8683, 0.1868, 0.8635, 0.1904, 0.8592, 0.2033, 0.8588, 0.1903, 0.8635, 0.1904, 0.8636, 0.2015, 0.8329, 0.3178, 0.8647, 0.3215, 0.8611, 0.3438, 0.8309, 0.3402, 0.436, 0.8398, 0.4093, 0.8402, 0.4106, 0.8176, 0.436, 0.8173, 0.817, 0.3169, 0.8329, 0.3178, 0.8309, 0.3402, 0.8158, 0.3394, 0.7916, 0.2086, 0.7757, 0.2069, 0.7796, 0.1842, 0.7947, 0.1859, 0.4634, 0.8402, 0.436, 0.8398, 0.436, 0.8173, 0.4591, 0.8176, 0.8392, 0.2137, 0.8075, 0.2103, 0.8098, 0.1875, 0.84, 0.1908, 0.7754, 0.5799, 0.8024, 0.5799, 0.802, 0.6025, 0.7764, 0.6026, 0.8512, 0.2104, 0.8521, 0.1929, 0.8588, 0.1903, 0.8592, 0.2033, 0.9487, 0.3041, 0.9487, 0.3126, 0.9413, 0.3092, 0.9419, 0.3, 0.6066, 0.9077, 0.6298, 0.9077, 0.6299, 0.9161, 0.6121, 0.916, 0.9487, 0.3126, 0.9487, 0.33, 0.9404, 0.3221, 0.9413, 0.3092, 0.8521, 0.1929, 0.852, 0.1842, 0.8584, 0.181, 0.8588, 0.1903, 0.4039, 0.9418, 0.4232, 0.9413, 0.4194, 0.947, 0.4027, 0.948, 0.9416, 0.4134, 0.9453, 0.4142, 0.9404, 0.4223, 0.8636, 0.2015, 0.8635, 0.1904, 0.8683, 0.1868, 0.8709, 0.196, 0.8588, 0.1903, 0.8584, 0.181, 0.8635, 0.1904, 0.5028, 0.9363, 0.5028, 0.9473, 0.4957, 0.943, 0.4983, 0.9342, 0.6134, 0.9202, 0.6286, 0.9202, 0.6307, 0.9287, 0.617, 0.929, 0.9404, 0.4223, 0.9453, 0.4142, 0.9462, 0.4253, 0.2957, 0.7739, 0.2957, 0.7618, 0.3085, 0.7605, 0.3066, 0.7789, 0.2957, 0.7376, 0.2713, 0.7279, 0.2707, 0.7091, 0.3047, 0.7238, 0.247, 0.774, 0.247, 0.7861, 0.2368, 0.7974, 0.2368, 0.779, 0.2713, 0.7279, 0.247, 0.7377, 0.2368, 0.7239, 0.2707, 0.7091, 0.2957, 0.7618, 0.2957, 0.7376, 0.3047, 0.7238, 0.3085, 0.7605, 0.247, 0.7861, 0.2713, 0.7958, 0.2707, 0.8121, 0.2368, 0.7974, 0.2713, 0.7958, 0.2957, 0.7861, 0.3047, 0.7973, 0.2707, 0.8121, 0.247, 0.7377, 0.247, 0.7619, 0.2368, 0.7606, 0.2368, 0.7239, 0.4194, 0.947, 0.4181, 0.9536, 0.4044, 0.9538, 0.4027, 0.948, 0.4429, 0.6349, 0.4442, 0.6267, 0.4701, 0.6282, 0.4671, 0.6364, 0.2841, 0.638, 0.2597, 0.6383, 0.2586, 0.6301, 0.2839, 0.6297, 0.3085, 0.6383, 0.2841, 0.638, 0.2839, 0.6297, 0.3093, 0.6301, 0.4307, 0.6342, 0.4312, 0.626, 0.4442, 0.6267, 0.4429, 0.6349, 0.06216, 0.239, 0.06379, 0.04593, 0.07672, 0.0451, 0.08893, 0.2373, 0.6975, 0.2343, 0.6498, 0.2337, 0.651, 0.04354, 0.6766, 0.04384, 0.08893, 0.2373, 0.07672, 0.0451, 0.1026, 0.04346, 0.1425, 0.2339, 0.6498, 0.2337, 0.6033, 0.2343, 0.6259, 0.04384, 0.651, 0.04354, 0.8751, 0.812, 0.888, 0.8117, 0.8881, 0.8152, 0.876, 0.8154, 0.888, 0.8117, 0.9128, 0.8117, 0.9107, 0.8152, 0.8881, 0.8152, 0.8452, 0.408, 0.8634, 0.4054, 0.8641, 0.4094, 0.8453, 0.4117, 0.8538, 0.1287, 0.8368, 0.1231, 0.8374, 0.1196, 0.8552, 0.125, 0.7778, 0.6638, 0.8002, 0.6639, 0.8002, 0.6676, 0.7795, 0.6676, 0.8002, 0.6639, 0.8058, 0.6642, 0.806, 0.6679, 0.8002, 0.6676, 0.06014, 0.7094, 0.07315, 0.7097, 0.07222, 0.7132, 0.06011, 0.713, 0.03538, 0.7094, 0.06014, 0.7094, 0.06011, 0.713, 0.03744, 0.713, 0.8368, 0.1231, 0.8163, 0.1207, 0.8164, 0.1171, 0.837, 0.1194, 0.793, 0.8962, 0.7682, 0.8962, 0.7703, 0.8926, 0.793, 0.8926, 0.8043, 0.8962, 0.793, 0.8962, 0.793, 0.8926, 0.8036, 0.8926, 0.8248, 0.4063, 0.8452, 0.408, 0.8448, 0.4119, 0.8242, 0.4101, 0.9069, 0.5654, 0.92, 0.5651, 0.92, 0.5683, 0.908, 0.5686, 0.07149, 0.9349, 0.04673, 0.9349, 0.04673, 0.9315, 0.06935, 0.9315, 0.92, 0.5651, 0.9447, 0.5651, 0.9426, 0.5683, 0.92, 0.5683, 0.8126, 0.4045, 0.8248, 0.4063, 0.8241, 0.4098, 0.8121, 0.408, 0.804, 0.1202, 0.7917, 0.1198, 0.792, 0.1165, 0.8042, 0.1169, 0.04673, 0.9349, 0.03538, 0.9349, 0.03611, 0.9315, 0.04673, 0.9315, 0.4406, 0.7556, 0.435, 0.7557, 0.4349, 0.7523, 0.4409, 0.7522, 0.7917, 0.1198, 0.7726, 0.1198, 0.7717, 0.1164, 0.7914, 0.1165, 0.7819, 0.3985, 0.8004, 0.4027, 0.7994, 0.406, 0.7804, 0.402, 0.435, 0.7557, 0.4126, 0.7556, 0.4145, 0.7522, 0.4349, 0.7523, 0.2368, 0.8828, 0.2615, 0.8828, 0.2615, 0.8859, 0.2391, 0.8859, 0.2615, 0.8828, 0.2745, 0.8831, 0.2731, 0.8862, 0.2615, 0.8859, 0.4018, 0.9253, 0.4249, 0.9253, 0.4232, 0.9413, 0.4039, 0.9418, 0.84, 0.1908, 0.8407, 0.1679, 0.852, 0.1842, 0.8521, 0.1929, 0.1439, 0.7319, 0.1439, 0.7094, 0.1531, 0.7144, 0.1535, 0.7316, 0.6033, 0.8964, 0.6332, 0.8964, 0.6298, 0.9077, 0.6066, 0.9077, 0.1439, 0.7543, 0.1439, 0.7319, 0.1535, 0.7316, 0.1531, 0.74, 0.8392, 0.2137, 0.84, 0.1908, 0.8521, 0.1929, 0.8512, 0.2104, 0.8146, 0.3013, 0.833, 0.3026, 0.833, 0.3077, 0.8154, 0.3066, 0.7682, 0.5651, 0.8021, 0.5651, 0.8022, 0.5701, 0.7706, 0.5701, 0.7865, 0.2234, 0.7682, 0.2214, 0.7708, 0.2165, 0.7882, 0.2184, 0.8021, 0.5651, 0.8362, 0.566, 0.8339, 0.571, 0.8022, 0.5701, 0.833, 0.3026, 0.8696, 0.3063, 0.868, 0.3115, 0.833, 0.3077, 0.4697, 0.8546, 0.4353, 0.8541, 0.4356, 0.8493, 0.4676, 0.8497, 0.4353, 0.8541, 0.4018, 0.8546, 0.4043, 0.8497, 0.4356, 0.8493, 0.8414, 0.2293, 0.8048, 0.2253, 0.8057, 0.2202, 0.8407, 0.224, 0.8154, 0.3066, 0.833, 0.3077, 0.8329, 0.3123, 0.8161, 0.3113, 0.7706, 0.5701, 0.8022, 0.5701, 0.8023, 0.5745, 0.7728, 0.5746, 0.7882, 0.2184, 0.7708, 0.2165, 0.773, 0.2122, 0.7898, 0.2139, 0.8022, 0.5701, 0.8339, 0.571, 0.8319, 0.5754, 0.8023, 0.5745, 0.833, 0.3077, 0.868, 0.3115, 0.8665, 0.316, 0.8329, 0.3123, 0.4676, 0.8497, 0.4356, 0.8493, 0.4358, 0.845, 0.4657, 0.8454, 0.4356, 0.8493, 0.4043, 0.8497, 0.4066, 0.8454, 0.4358, 0.845, 0.8407, 0.224, 0.8057, 0.2202, 0.8065, 0.2157, 0.84, 0.2193, 0.0676, 0.3384, 0.07077, 0.3133, 0.09311, 0.3119, 0.09457, 0.3367, 0.4383, 0.3664, 0.4374, 0.3592, 0.4598, 0.3605, 0.4593, 0.3676, 0.6925, 0.335, 0.6498, 0.3346, 0.6501, 0.3098, 0.6928, 0.3103, 0.6498, 0.3346, 0.608, 0.335, 0.6083, 0.3103, 0.6501, 0.3098, 0.4342, 0.3342, 0.4405, 0.3091, 0.4627, 0.3104, 0.4612, 0.3358, 0.07544, 0.37, 0.07386, 0.3637, 0.09607, 0.3622, 0.09645, 0.3687, 0.6928, 0.3676, 0.6501, 0.3671, 0.65, 0.3606, 0.6928, 0.3611, 0.6501, 0.3671, 0.6083, 0.3676, 0.6082, 0.3611, 0.65, 0.3606, 0.05444, 0.3714, 0.05166, 0.3651, 0.07386, 0.3637, 0.07544, 0.37, 0.4072, 0.3327, 0.4182, 0.3078, 0.4405, 0.3091, 0.4342, 0.3342, 0.4173, 0.3652, 0.415, 0.3579, 0.4374, 0.3592, 0.4383, 0.3664, 0.04062, 0.3401, 0.04844, 0.3147, 0.07077, 0.3133, 0.0676, 0.3384, 0.8057, 0.2202, 0.7882, 0.2184, 0.7898, 0.2139, 0.8065, 0.2157, 0.7979, 0.3054, 0.8154, 0.3066, 0.8161, 0.3113, 0.7993, 0.3102, 0.8048, 0.2253, 0.7865, 0.2234, 0.7882, 0.2184, 0.8057, 0.2202, 0.7962, 0.3, 0.8146, 0.3013, 0.8154, 0.3066, 0.7979, 0.3054, 0.8163, 0.1207, 0.804, 0.1202, 0.8042, 0.1169, 0.8163, 0.1173, 0.8004, 0.4027, 0.8126, 0.4045, 0.8121, 0.408, 0.8001, 0.4061, 0.03538, 0.2407, 0.05085, 0.04675, 0.06379, 0.04593, 0.06216, 0.239, 0.4186, 0.6335, 0.4183, 0.6252, 0.4312, 0.626, 0.4307, 0.6342, 0.247, 0.7619, 0.247, 0.774, 0.2368, 0.779, 0.2368, 0.7606, 0.2957, 0.7861, 0.2957, 0.7739, 0.3066, 0.7789, 0.3047, 0.7973, 0.8075, 0.2103, 0.7916, 0.2086, 0.7947, 0.1859, 0.8098, 0.1875, 0.8011, 0.316, 0.817, 0.3169, 0.8158, 0.3394, 0.8006, 0.3386, 0.7947, 0.4442, 0.8059, 0.4463, 0.8054, 0.4491, 0.7942, 0.447, 0.7934, 0.1025, 0.7938, 0.09511, 0.8051, 0.09521, 0.8049, 0.1026, 0.7978, 0.4274, 0.809, 0.4295, 0.8063, 0.4438, 0.7952, 0.4418, 0.8165, 0.09531, 0.8051, 0.09521, 0.8053, 0.08098, 0.8166, 0.08108, 0.8001, 0.4061, 0.8121, 0.408, 0.8102, 0.4221, 0.7988, 0.42, 0.8163, 0.1173, 0.8042, 0.1169, 0.8049, 0.1026, 0.8164, 0.1028, 0.7986, 0.4232, 0.8097, 0.4253, 0.809, 0.4295, 0.7978, 0.4274, 0.8166, 0.08108, 0.8053, 0.08098, 0.8053, 0.07573, 0.8167, 0.07583, 0.7952, 0.4418, 0.8063, 0.4438, 0.8059, 0.4463, 0.7947, 0.4442, 0.7988, 0.42, 0.8102, 0.4221, 0.8097, 0.4253, 0.7986, 0.4232, 0.7942, 0.447, 0.8054, 0.4491, 0.802, 0.4676, 0.7908, 0.4655, 0.7885, 0.4735, 0.7908, 0.4655, 0.802, 0.4676, 0.8001, 0.4756, 0.7941, 0.05682, 0.7932, 0.0489, 0.8049, 0.049, 0.8054, 0.05692, 0.7819, 0.3985, 0.8034, 0.3908, 0.8126, 0.4045, 0.8004, 0.4027, 0.8167, 0.07583, 0.8053, 0.07573, 0.8054, 0.05692, 0.8168, 0.05702, 0.8002, 0.3611, 0.8146, 0.3619, 0.8034, 0.3908, 0.7819, 0.3985, 0.8121, 0.1646, 0.7978, 0.1631, 0.7923, 0.1317, 0.812, 0.1437, 0.812, 0.1437, 0.7923, 0.1317, 0.804, 0.1202, 0.8163, 0.1207, 0.8006, 0.3386, 0.8158, 0.3394, 0.8146, 0.3619, 0.8002, 0.3611, 0.8098, 0.1875, 0.7947, 0.1859, 0.7978, 0.1631, 0.8121, 0.1646, 0.7993, 0.3102, 0.8161, 0.3113, 0.817, 0.3169, 0.8011, 0.316, 0.8065, 0.2157, 0.7898, 0.2139, 0.7916, 0.2086, 0.8075, 0.2103, 0.4183, 0.6252, 0.4018, 0.4314, 0.4286, 0.433, 0.4312, 0.626, 0.05068, 0.3074, 0.03538, 0.2407, 0.06216, 0.239, 0.07168, 0.3061, 0.07014, 0.6387, 0.03538, 0.546, 0.07014, 0.5249, 0.09115, 0.6373, 0.421, 0.3015, 0.4018, 0.1276, 0.4364, 0.1481, 0.442, 0.3027, 0.05085, 0.04675, 0.05115, 0.03846, 0.06326, 0.03769, 0.06379, 0.04593, 0.4018, 0.1276, 0.4367, 0.03538, 0.4577, 0.0366, 0.4364, 0.1481, 0.4018, 0.4314, 0.4173, 0.3652, 0.4383, 0.3664, 0.4286, 0.433, 0.4182, 0.3078, 0.421, 0.3015, 0.442, 0.3027, 0.4405, 0.3091, 0.03538, 0.546, 0.05444, 0.3714, 0.07544, 0.37, 0.07014, 0.5249, 0.04844, 0.3147, 0.05068, 0.3074, 0.07168, 0.3061, 0.07077, 0.3133, 0.05166, 0.3651, 0.04062, 0.3401, 0.0676, 0.3384, 0.07386, 0.3637, 0.415, 0.3579, 0.4072, 0.3327, 0.4342, 0.3342, 0.4374, 0.3592, 0.6033, 0.7668, 0.6455, 0.7667, 0.6455, 0.7962, 0.6033, 0.7878, 0.6455, 0.7667, 0.6878, 0.7666, 0.6878, 0.7877, 0.6455, 0.7962])
me_cube_001.materials.append(mat_material_001)
me_cube_001.use_paint_bone_selection = False
me_cube_001.use_paint_mask = True
me_cube_001.update()
arm_armature = bpy.data.armatures.new('Armature')  # bones are not reproduced

# ---- objects
ob_lowpolyarms_by_kenny = bpy.data.objects.new('lowpolyarms by kenny', me_cube_001)
ob_human_fps = bpy.data.objects.new('human fps', arm_armature)

# ---- transforms, parenting, visibility, modifiers, constraints
ob_lowpolyarms_by_kenny.parent = ob_human_fps
ob_lowpolyarms_by_kenny.location = (0.0, 0.0, 0.0)
_vg = ob_lowpolyarms_by_kenny.vertex_groups.new(name='bicep.l')
for _i, _w in zip([0, 1, 2, 3, 8, 9, 10, 11, 12, 13, 14, 15, 16, 17, 18, 19, 22, 23, 24, 25, 26, 27, 28, 31, 32, 33, 34, 35, 36, 38, 39, 40, 41, 42, 43, 44, 45, 46, 331, 332, 333, 334, 335, 336, 337, 338, 339, 340, 341, 343, 344, 346, 347, 348, 349, 350, 351, 352, 353, 389, 390, 391, 392], [0.9986, 0.9978, 0.9995, 0.9993, 0.09833, 0.9305, 0.9178, 0.1224, 0.8794, 0.1254, 0.1323, 0.8707, 0.4997, 0.5022, 0.9977, 0.9995, 0.1442, 0.8773, 0.9308, 0.1109, 0.5064, 0.9988, 0.999, 0.095, 0.8963, 0.9151, 0.07102, 0.2905, 0.3262, 0.9989, 0.9988, 0.9907, 0.9982, 0.9917, 0.9977, 0.991, 0.9944, 0.9925, 0.186, 0.1674, 0.1807, 0.1355, 0.1036, 0.8544, 0.8446, 0.8582, 0.8298, 0.8126, 0.9991, 0.9994, 0.9991, 0.1053, 0.9105, 0.9345, 0.07924, 0.4704, 0.476, 0.9954, 0.997, 0.1359, 0.1611, 0.8397, 0.8604]): _vg.add([_i], _w, 'REPLACE')
_vg = ob_lowpolyarms_by_kenny.vertex_groups.new(name='forarm.l')
for _i, _w in zip([4, 5, 6, 7, 8, 9, 10, 11, 12, 13, 14, 15, 16, 17, 20, 21, 22, 23, 24, 25, 26, 29, 30, 31, 32, 33, 34, 35, 36, 47, 48, 49, 50, 51, 52, 53, 54, 55, 56, 57, 58, 59, 60, 61, 62, 80, 81, 147, 148, 252, 253, 254, 271, 272, 273, 274, 275, 276, 277, 278, 279, 280, 281, 282, 283, 284, 310, 312, 315, 316, 317, 318, 319, 320, 321, 322, 323, 324, 325, 326, 327, 328, 329, 330, 331, 332, 333, 334, 335, 336, 337, 338, 339, 340, 342, 345, 346, 347, 348, 349, 350, 351, 354, 355, 356, 357, 377, 378, 379, 380, 381, 382, 385, 386, 387, 388, 389, 390, 391, 392], [0.5585, 0.5871, 0.6025, 0.598, 0.9014, 0.06951, 0.08222, 0.8773, 0.1205, 0.874, 0.8671, 0.1292, 0.5002, 0.4977, 0.6104, 0.5606, 0.8551, 0.1226, 0.06921, 0.8888, 0.4935, 0.5349, 0.5214, 0.9046, 0.1037, 0.08485, 0.9287, 0.7094, 0.6737, 0.9856, 0.9809, 0.9888, 0.9791, 0.9771, 0.9861, 0.9878, 0.9917, 0.2764, 0.2574, 0.1146, 0.1559, 0.2426, 0.1441, 0.1618, 0.2558, 0.9143, 0.9144, 0.09, 0.07584, 0.07059, 0.05075, 0.07923, 0.442, 0.4495, 0.3137, 0.4346, 0.447, 0.3189, 0.4114, 0.3644, 0.9093, 0.9152, 0.9095, 0.8917, 0.8994, 0.9343, 0.0375, 0.04093, 0.4229, 0.3976, 0.4169, 0.2352, 0.4151, 0.2531, 0.3596, 0.3148, 0.3738, 0.3426, 0.362, 0.1742, 0.3631, 0.2056, 0.2878, 0.2415, 0.8138, 0.8324, 0.8191, 0.8643, 0.8962, 0.1455, 0.1554, 0.1418, 0.1702, 0.1873, 0.5795, 0.5626, 0.8944, 0.08947, 0.06554, 0.9205, 0.5296, 0.524, 0.9908, 0.9876, 0.1745, 0.1921, 0.05931, 0.03812, 0.4067, 0.4131, 0.9112, 0.9253, 0.3545, 0.3553, 0.273, 0.262, 0.8639, 0.8386, 0.1603, 0.1396]): _vg.add([_i], _w, 'REPLACE')
_vg = ob_lowpolyarms_by_kenny.vertex_groups.new(name='palm.l')
for _i, _w in zip([4, 5, 6, 7, 20, 21, 29, 30, 37, 55, 56, 57, 58, 59, 60, 61, 62, 64, 65, 66, 67, 68, 69, 70, 71, 72, 73, 74, 76, 77, 80, 81, 87, 88, 89, 90, 92, 93, 147, 148, 153, 154, 251, 252, 253, 254, 259, 271, 272, 273, 274, 275, 276, 277, 278, 279, 280, 281, 282, 283, 284, 291, 297, 301, 306, 309, 310, 311, 312, 315, 316, 317, 318, 319, 320, 321, 322, 323, 324, 325, 326, 327, 328, 329, 330, 342, 345, 356, 357, 358, 359, 360, 361, 362, 363, 377, 378, 379, 380, 381, 382, 384, 385, 386, 387, 388], [0.3194, 0.3643, 0.3891, 0.3953, 0.3841, 0.3128, 0.4426, 0.469, 0.7964, 0.7002, 0.718, 0.7854, 0.7953, 0.5694, 0.1329, 0.1415, 0.7189, 0.846, 0.9218, 0.7711, 0.7068, 0.5486, 0.6036, 0.7792, 0.01167, 0.6636, 0.2895, 0.02556, 0.01176, 0.01682, 0.06426, 0.08367, 0.0524, 0.07759, 0.01635, 0.004853, 0.001975, 0.009089, 0.8502, 0.875, 0.8682, 0.113, 0.1178, 0.6914, 0.8621, 0.8553, 0.01914, 0.5436, 0.5381, 0.6599, 0.4567, 0.54, 0.6367, 0.203, 0.2227, 0.08897, 0.08069, 0.08781, 0.0932, 0.07497, 0.05971, 0.03691, 0.04356, 0.02151, 0.01898, 0.07728, 0.03169, 0.1196, 0.03976, 0.5619, 0.4694, 0.5671, 0.6988, 0.5679, 0.7134, 0.1879, 0.1965, 0.6078, 0.5007, 0.6184, 0.7431, 0.6168, 0.7544, 0.1708, 0.1732, 0.4084, 0.4298, 0.7848, 0.7776, 0.8831, 0.7842, 0.2155, 0.1382, 0.06873, 0.02936, 0.8726, 0.9004, 0.5783, 0.5666, 0.08612, 0.07123, 0.03593, 0.626, 0.6178, 0.703, 0.7049]): _vg.add([_i], _w, 'REPLACE')
_vg = ob_lowpolyarms_by_kenny.vertex_groups.new(name='malicek1.l')
for _i, _w in zip([37, 63, 64, 70, 71, 72, 73, 77, 86, 87, 93, 118, 143, 144, 145, 146, 147, 149, 150, 151, 152, 155, 156, 157, 158, 164, 166, 199, 200, 201, 203, 204, 205, 206, 207, 208, 209, 210, 211, 212, 213, 214, 243, 244, 245, 246, 247, 248, 249, 250, 299, 300, 301, 303, 304, 305, 306, 307, 308, 359, 360, 361, 362, 363, 383, 384], [0.1327, 0.9268, 0.0719, 0.07124, 0.8553, 0.02307, 0.02124, 0.8382, 0.4862, 0.3244, 0.4123, 0.004092, 0.5847, 0.08038, 0.09978, 0.5404, 0.02246, 0.5702, 0.09835, 0.07626, 0.424, 0.04478, 0.06257, 0.06529, 0.03248, 0.03917, 0.02652, 0.06773, 0.06176, 0.05508, 0.6106, 0.6539, 0.6931, 0.5644, 0.6955, 0.6765, 0.3064, 0.3319, 0.2739, 0.3437, 0.2574, 0.287, 0.06498, 0.03321, 0.1188, 0.1278, 0.1403, 0.1226, 0.1426, 0.1112, 0.2811, 0.297, 0.2299, 0.5425, 0.8872, 0.6474, 0.4832, 0.8335, 0.8434, 0.01824, 0.226, 0.191, 0.07367, 0.1013, 0.08011, 0.06154]): _vg.add([_i], _w, 'REPLACE')
_vg = ob_lowpolyarms_by_kenny.vertex_groups.new(name='malicek2.l')
for _i, _w in zip([71, 77, 86, 87, 93, 113, 114, 115, 116, 117, 118, 143, 144, 145, 146, 149, 150, 151, 152, 155, 156, 157, 158, 203, 204, 205, 206, 207, 208, 209, 210, 211, 212, 213, 214, 243, 244, 245, 246, 247, 248, 249, 250, 299, 300, 301, 303, 304, 305, 306, 307, 308], [0.001344, 0.03366, 0.0471, 0.04254, 0.03113, 0.04654, 0.197, 0.1491, 0.07344, 0.1804, 0.286, 0.319, 0.6079, 0.7374, 0.3347, 0.3744, 0.7497, 0.5875, 0.5102, 0.4831, 0.7138, 0.6322, 0.3621, 0.2282, 0.2978, 0.1933, 0.2495, 0.2502, 0.2594, 0.5916, 0.5652, 0.5951, 0.5915, 0.6416, 0.5928, 0.694, 0.3632, 0.6808, 0.6823, 0.7488, 0.6298, 0.7286, 0.6597, 0.006476, 0.01037, 0.01211, 0.07963, 0.06969, 0.06889, 0.08181, 0.08085, 0.07165]): _vg.add([_i], _w, 'REPLACE')
_vg = ob_lowpolyarms_by_kenny.vertex_groups.new(name='malicek3.l')
for _i, _w in zip([113, 114, 115, 116, 117, 118, 143, 144, 145, 146, 149, 150, 151, 152, 155, 156, 157, 158, 204, 206, 208, 209, 210, 211, 212, 213, 214, 243, 244, 245, 246, 247, 248, 249, 250], [0.9464, 0.7824, 0.836, 0.918, 0.7973, 0.6829, 0.02198, 0.3009, 0.1467, 0.003592, 0.01196, 0.1467, 0.3334, 0.05514, 0.4669, 0.2201, 0.2911, 0.5907, 0.01723, 0.01188, 0.03246, 0.06677, 0.04109, 0.07318, 0.04768, 0.09364, 0.1083, 0.2309, 0.5933, 0.1852, 0.1656, 0.1039, 0.2417, 0.1053, 0.2252]): _vg.add([_i], _w, 'REPLACE')
_vg = ob_lowpolyarms_by_kenny.vertex_groups.new(name='prstenicek1.l')
for _i, _w in zip([37, 64, 66, 70, 71, 72, 73, 77, 86, 87, 88, 89, 90, 92, 93, 94, 121, 122, 126, 127, 128, 143, 146, 159, 160, 161, 162, 163, 164, 165, 166, 179, 180, 182, 191, 192, 193, 194, 195, 196, 197, 198, 199, 200, 201, 202, 203, 205, 206, 209, 210, 211, 235, 236, 286, 290, 291, 292, 293, 294, 295, 297, 298, 299, 300, 301, 302, 303, 305, 306, 307, 308, 358, 359, 360, 361, 362, 363, 367, 369, 370, 371, 372, 373, 374, 383, 384], [0.01141, 0.03963, 0.05569, 0.08576, 0.07577, 0.1268, 0.172, 0.07405, 0.4099, 0.5124, 0.2215, 0.5183, 0.06158, 0.05394, 0.426, 0.3914, 0.03971, 0.05013, 0.02012, 0.05456, 0.05613, 0.0521, 0.07735, 0.009652, 0.4806, 0.4916, 0.0215, 0.0282, 0.5463, 0.02562, 0.5679, 0.005797, 0.05404, 0.009763, 0.2737, 0.2472, 0.2415, 0.2851, 0.312, 0.2912, 0.6362, 0.6723, 0.6627, 0.6975, 0.6651, 0.6408, 0.1124, 0.08007, 0.1289, 0.01028, 0.04055, 0.04623, 0.0589, 0.05657, 0.0206, 0.01258, 0.1457, 0.312, 0.03166, 0.1916, 0.0533, 0.4762, 0.6168, 0.568, 0.6009, 0.6135, 0.6283, 0.2923, 0.2444, 0.3504, 0.05131, 0.05051, 0.08392, 0.06995, 0.4887, 0.5644, 0.6671, 0.6805, 0.5775, 0.2174, 0.2619, 0.6982, 0.7209, 0.02921, 0.01966, 0.735, 0.7112]): _vg.add([_i], _w, 'REPLACE')
_vg = ob_lowpolyarms_by_kenny.vertex_groups.new(name='prstenicek2.l')
for _i, _w in zip([86, 87, 89, 93, 94, 108, 109, 110, 111, 121, 122, 127, 128, 159, 160, 161, 162, 163, 164, 165, 166, 191, 192, 193, 194, 195, 196, 197, 198, 199, 200, 201, 202, 235, 236, 237, 238, 239, 240, 241, 242, 297, 298, 299, 300, 301, 302, 362, 363, 367, 368, 369, 370, 371, 372, 373, 374, 375, 376, 383, 384], [0.01812, 0.0007623, 0.009602, 0.007841, 0.01189, 0.08519, 0.06314, 0.0841, 0.1696, 0.7252, 0.6549, 0.8546, 0.6442, 0.5908, 0.4644, 0.455, 0.8402, 0.8458, 0.3807, 0.5858, 0.3592, 0.6413, 0.6704, 0.6985, 0.673, 0.6366, 0.6385, 0.2534, 0.2515, 0.2373, 0.2121, 0.2329, 0.28, 0.857, 0.702, 0.3191, 0.777, 0.332, 0.328, 0.8029, 0.3378, 0.04272, 0.04778, 0.05479, 0.0504, 0.0481, 0.05938, 0.005624, 0.02371, 0.3825, 0.9223, 0.7151, 0.7108, 0.2304, 0.2236, 0.6721, 0.9284, 0.8995, 0.2476, 0.05659, 0.04947]): _vg.add([_i], _w, 'REPLACE')
_vg = ob_lowpolyarms_by_kenny.vertex_groups.new(name='prstenicek3.l')
for _i, _w in zip([107, 108, 109, 110, 111, 112, 121, 122, 127, 128, 159, 162, 163, 165, 191, 192, 193, 196, 235, 236, 237, 238, 239, 240, 241, 242, 364, 365, 366, 368, 369, 373, 374, 375, 376], [0.984, 0.9086, 0.9333, 0.9126, 0.8255, 1.005, 0.226, 0.2897, 0.0861, 0.2939, 0.3767, 0.1209, 0.1111, 0.3728, 0.0557, 0.054, 0.03051, 0.03803, 0.07805, 0.2361, 0.6554, 0.201, 0.6447, 0.6559, 0.1722, 0.6404, 0.9779, 0.9774, 0.9975, 0.0553, 0.04631, 0.2846, 0.01803, 0.09039, 0.7356]): _vg.add([_i], _w, 'REPLACE')
_vg = ob_lowpolyarms_by_kenny.vertex_groups.new(name='prostrednicek1.l')
for _i, _w in zip([66, 67, 70, 72, 73, 74, 88, 89, 90, 91, 92, 93, 94, 119, 123, 125, 126, 129, 140, 160, 161, 168, 169, 172, 179, 180, 181, 182, 183, 184, 185, 186, 187, 188, 189, 190, 197, 198, 202, 229, 230, 231, 232, 233, 234, 253, 285, 286, 287, 290, 291, 292, 293, 294, 295, 296, 297, 298, 299, 301, 302, 303, 359, 360, 361, 362, 363, 371, 383, 384], [0.1111, 0.01598, 0.008678, 0.09255, 0.4099, 0.07249, 0.5716, 0.3197, 0.4936, 0.3741, 0.3261, 0.04463, 0.5225, 0.3998, 0.4758, 0.001066, 0.5121, 0.4768, 0.02579, 0.008126, 0.009571, 0.05451, 0.00324, 0.02088, 0.6521, 0.654, 0.6689, 0.666, 0.6559, 0.7095, 0.2175, 0.2475, 0.2683, 0.2979, 0.2413, 0.2298, 0.0691, 0.05463, 0.04972, 0.008566, 0.01617, 0.005011, 0.0204, 0.02793, 0.01544, 1.73e-05, 0.0549, 0.2971, 0.1765, 0.206, 0.6801, 0.5449, 0.543, 0.7263, 0.6303, 0.6565, 0.3551, 0.2936, 0.02071, 0.004243, 0.2186, 0.01133, 0.0733, 0.01008, 0.06506, 0.1271, 0.09521, 0.000324, 0.07278, 0.104]): _vg.add([_i], _w, 'REPLACE')
_vg = ob_lowpolyarms_by_kenny.vertex_groups.new(name='prostrednicek2.l')
for _i, _w in zip([94, 101, 102, 104, 106, 119, 120, 123, 124, 125, 126, 129, 130, 135, 136, 137, 138, 179, 180, 181, 182, 183, 184, 185, 186, 187, 188, 189, 190, 227, 228, 229, 230, 231, 232, 233, 234, 291, 292, 293, 294, 295, 296], [0.001505, 0.0325, 0.1191, 0.0316, 0.05753, 0.5527, 0.4904, 0.482, 0.8519, 0.5683, 0.4177, 0.4878, 0.5983, 0.2856, 0.319, 0.7926, 0.2501, 0.282, 0.2598, 0.254, 0.2822, 0.2804, 0.2398, 0.7302, 0.6891, 0.6989, 0.6403, 0.703, 0.7333, 0.3493, 0.3109, 0.6856, 0.878, 0.7627, 0.6489, 0.7219, 0.6871, 0.04204, 0.046, 0.03147, 0.03067, 0.04623, 0.01825]): _vg.add([_i], _w, 'REPLACE')
_vg = ob_lowpolyarms_by_kenny.vertex_groups.new(name='prostrednicek3.l')
for _i, _w in zip([101, 102, 103, 104, 105, 106, 120, 124, 125, 130, 135, 136, 137, 138, 185, 186, 188, 189, 227, 228, 229, 230, 231, 232, 233, 234], [0.9572, 0.8788, 1.014, 0.9575, 0.9942, 0.9396, 0.4904, 0.1256, 0.404, 0.3829, 0.6994, 0.6718, 0.1954, 0.739, 0.02531, 0.04032, 0.0193, 0.0206, 0.6351, 0.6751, 0.283, 0.08655, 0.208, 0.3133, 0.2357, 0.2776]): _vg.add([_i], _w, 'REPLACE')
_vg = ob_lowpolyarms_by_kenny.vertex_groups.new(name='ukazovacek1.l')
for _i, _w in zip([67, 68, 69, 72, 73, 74, 75, 76, 88, 89, 90, 91, 92, 131, 132, 133, 134, 139, 140, 142, 167, 168, 169, 170, 171, 172, 173, 174, 175, 176, 177, 178, 181, 183, 184, 215, 216, 217, 218, 219, 220, 252, 285, 286, 287, 288, 289, 290, 291, 292, 293, 295, 296, 297, 302, 311], [0.1324, 0.1389, 0.08352, 0.03869, 0.06031, 0.8465, 0.9392, 0.919, 0.06658, 0.03811, 0.3569, 0.5695, 0.538, 0.4268, 0.005293, 0.001979, 0.4432, 0.01709, 0.5299, 0.4227, 0.6434, 0.6546, 0.6828, 0.6745, 0.6778, 0.6613, 0.2564, 0.2818, 0.284, 0.2899, 0.3196, 0.2283, 0.05116, 0.02475, 0.02624, 0.04117, 0.0531, 0.05346, 0.04607, 0.05488, 0.03073, 0.02075, 0.8587, 0.5776, 0.7651, 0.9337, 0.9137, 0.678, 0.05632, 0.0239, 0.3336, 0.2265, 0.283, 0.02504, 0.004969, 0.006236]): _vg.add([_i], _w, 'REPLACE')
_vg = ob_lowpolyarms_by_kenny.vertex_groups.new(name='ukazovacek2.l')
for _i, _w in zip([96, 97, 98, 100, 131, 132, 133, 134, 139, 140, 141, 142, 167, 168, 169, 170, 171, 172, 173, 174, 175, 176, 177, 178, 215, 216, 217, 218, 219, 220, 221, 222, 223, 224, 225, 226, 285, 286, 287, 288, 289, 290], [0.05061, 0.1278, 0.05517, 0.07476, 0.5415, 0.5808, 0.7207, 0.5227, 0.5675, 0.3978, 0.5687, 0.5363, 0.3243, 0.2616, 0.2745, 0.3028, 0.2909, 0.2733, 0.6988, 0.6783, 0.6592, 0.6411, 0.614, 0.7247, 0.7363, 0.6753, 0.6652, 0.803, 0.7255, 0.7407, 0.3118, 0.2984, 0.2846, 0.7094, 0.3378, 0.2516, 0.04644, 0.0488, 0.02351, 0.01929, 0.02221, 0.04032]): _vg.add([_i], _w, 'REPLACE')
_vg = ob_lowpolyarms_by_kenny.vertex_groups.new(name='ukazovacek3.l')
for _i, _w in zip([95, 96, 97, 98, 99, 100, 131, 132, 133, 139, 140, 141, 173, 174, 175, 176, 177, 178, 215, 216, 217, 218, 219, 220, 221, 222, 223, 224, 225, 226], [1.002, 0.9466, 0.8693, 0.942, 0.9825, 0.9202, 0.002933, 0.391, 0.2523, 0.3964, 0.0003335, 0.4053, 0.03223, 0.01157, 0.05162, 0.0509, 0.02892, 0.01968, 0.2173, 0.2705, 0.2782, 0.1474, 0.2153, 0.2166, 0.6747, 0.6812, 0.6949, 0.2756, 0.6425, 0.7346]): _vg.add([_i], _w, 'REPLACE')
_vg = ob_lowpolyarms_by_kenny.vertex_groups.new(name='thumb1.l')
for _i, _w in zip([4, 5, 21, 57, 58, 59, 60, 61, 65, 67, 68, 69, 78, 79, 153, 154, 251, 252, 253, 255, 256, 259, 260, 261, 262, 263, 264, 265, 266, 268, 274, 276, 277, 278, 309, 310, 311, 312, 313, 314, 316, 318, 321, 322, 324, 326, 328, 329, 330, 356, 378, 388], [0.1161, 0.0337, 0.1177, 0.0928, 0.0085, 0.1593, 0.6737, 0.6681, 0.005878, 0.07737, 0.2364, 0.2437, 0.1937, 0.2255, 0.09487, 0.8313, 0.8005, 0.1706, 0.0114, 0.08641, 0.08338, 0.2192, 0.2166, 0.6115, 0.4747, 0.2072, 0.2588, 0.04926, 0.03441, 0.001839, 0.09373, 0.03197, 0.3689, 0.3846, 0.7157, 0.8392, 0.6137, 0.7736, 0.7755, 0.8191, 0.1144, 0.06123, 0.4329, 0.4554, 0.1341, 0.07683, 0.0006494, 0.5184, 0.5454, 0.01383, 0.01283, 0.002586]): _vg.add([_i], _w, 'REPLACE')
_vg = ob_lowpolyarms_by_kenny.vertex_groups.new(name='thumb2.l')
for _i, _w in zip([60, 68, 69, 78, 79, 154, 251, 255, 256, 259, 260, 261, 262, 263, 264, 265, 266, 267, 268, 269, 270, 309, 310, 311, 312, 313, 314, 322, 330], [0.03414, 0.02235, 0.005141, 0.7629, 0.6957, 0.0001795, 0.02325, 0.7007, 0.6984, 0.4966, 0.4831, 0.336, 0.4984, 0.6745, 0.6414, 0.1588, 0.1243, 0.496, 0.7787, 0.1844, 0.2201, 0.1302, 0.07053, 0.1734, 0.1292, 0.1645, 0.1317, 0.005204, 0.01683]): _vg.add([_i], _w, 'REPLACE')
_vg = ob_lowpolyarms_by_kenny.vertex_groups.new(name='thumb3.l')
for _i, _w in zip([78, 79, 82, 83, 84, 85, 255, 256, 257, 258, 259, 260, 261, 263, 264, 265, 266, 267, 268, 269, 270, 309, 311, 313], [0.02385, 0.07108, 1.005, 0.9886, 0.9838, 0.9834, 0.2093, 0.2105, 0.9969, 0.9933, 0.2396, 0.2716, 0.01365, 0.0989, 0.09163, 0.7823, 0.8279, 0.4873, 0.1942, 0.8007, 0.7591, 0.06069, 0.05687, 0.01024]): _vg.add([_i], _w, 'REPLACE')
_vg = ob_lowpolyarms_by_kenny.vertex_groups.new(name='bicep.r')
_vg = ob_lowpolyarms_by_kenny.vertex_groups.new(name='forarm.r')
_vg = ob_lowpolyarms_by_kenny.vertex_groups.new(name='palm.r')
_vg = ob_lowpolyarms_by_kenny.vertex_groups.new(name='malicek1.r')
_vg = ob_lowpolyarms_by_kenny.vertex_groups.new(name='malicek2.r')
_vg = ob_lowpolyarms_by_kenny.vertex_groups.new(name='malicek3.r')
_vg = ob_lowpolyarms_by_kenny.vertex_groups.new(name='prstenicek1.r')
_vg = ob_lowpolyarms_by_kenny.vertex_groups.new(name='prstenicek2.r')
_vg = ob_lowpolyarms_by_kenny.vertex_groups.new(name='prstenicek3.r')
_vg = ob_lowpolyarms_by_kenny.vertex_groups.new(name='prostrednicek1.r')
_vg = ob_lowpolyarms_by_kenny.vertex_groups.new(name='prostrednicek2.r')
_vg = ob_lowpolyarms_by_kenny.vertex_groups.new(name='prostrednicek3.r')
_vg = ob_lowpolyarms_by_kenny.vertex_groups.new(name='ukazovacek1.r')
_vg = ob_lowpolyarms_by_kenny.vertex_groups.new(name='ukazovacek2.r')
_vg = ob_lowpolyarms_by_kenny.vertex_groups.new(name='ukazovacek3.r')
_vg = ob_lowpolyarms_by_kenny.vertex_groups.new(name='thumb1.r')
_vg = ob_lowpolyarms_by_kenny.vertex_groups.new(name='thumb2.r')
_vg = ob_lowpolyarms_by_kenny.vertex_groups.new(name='thumb3.r')
_m = ob_lowpolyarms_by_kenny.modifiers.new('Mirror', 'MIRROR')
_m = ob_lowpolyarms_by_kenny.modifiers.new('Armature', 'ARMATURE')
_m.object = ob_human_fps
ob_human_fps.location = (0.0, 0.0, 0.0)
ob_human_fps.scale = (0.2, 0.2, 0.2)
ob_human_fps.lock_scale = (True, True, True)
ob_human_fps.show_in_front = True

# ---- collection membership
col_collection.objects.link(ob_lowpolyarms_by_kenny)
col_collection.objects.link(ob_human_fps)

# ---- scene / render settings (as saved in the file)
scene.frame_start = 1; scene.frame_end = 250; scene.frame_set(55)
scene.render.engine = 'BLENDER_EEVEE_NEXT'
scene.cycles.sampling_pattern = 'TABULATED_SOBOL'
scene.view_settings.view_transform = 'Filmic'
bpy.context.view_layer.update()

# ---- added for rendering (the .blend has no active camera and no usable light): camera, sun
cam_auto = bpy.data.cameras.new('AutoCamera')
cam_auto.lens = 50.0
cam_auto.sensor_width = 36.0
cam_auto.clip_end = 1000.0
ob_auto_camera = bpy.data.objects.new('AutoCamera', cam_auto)
scene.collection.objects.link(ob_auto_camera)
ob_auto_camera.location = (1.26919, -1.5198, 1.67422)
ob_auto_camera.rotation_euler = (1.09748, -7.21219e-08, 0.694738)
scene.camera = ob_auto_camera
light_auto_sun = bpy.data.lights.new('AutoSun', 'SUN')
light_auto_sun.energy = 3.0
light_auto_sun.angle = 0.0523599
ob_auto_sun = bpy.data.objects.new('AutoSun', light_auto_sun)
scene.collection.objects.link(ob_auto_sun)
ob_auto_sun.rotation_euler = (0.872665, 0.174533, 0.523599)
bpy.context.view_layer.update()
